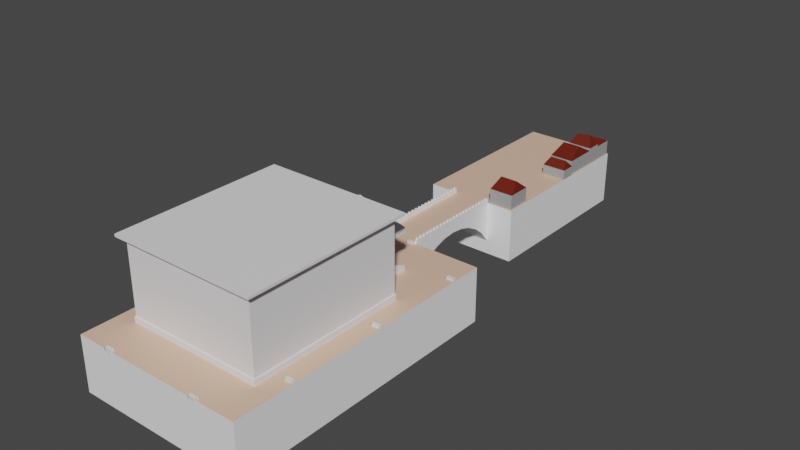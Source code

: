 # Source: library.blend  (saved by Blender 3.5.10; exported with 4.5.12 LTS)
import bpy
from mathutils import Matrix  # noqa: F401  (used for matrix-valued properties, if any)

bpy.ops.wm.read_factory_settings(use_empty=True)
scene = bpy.context.scene
scene.name = 'Scene'

# ---- collections
col_library = bpy.data.collections.new('Library'); scene.collection.children.link(col_library)
col_library_wall = bpy.data.collections.new('Library Wall'); col_library.children.link(col_library_wall)
col_bridge = bpy.data.collections.new('Bridge'); scene.collection.children.link(col_bridge)
col_plaza = bpy.data.collections.new('Plaza'); scene.collection.children.link(col_plaza)

# ---- materials (node trees are filled in below, after node groups)
mat_library_building = bpy.data.materials.new('Library Building')
mat_library_building.use_transparent_shadow = False
mat_plaze_sides = bpy.data.materials.new('Plaze Sides')
mat_plaze_sides.use_transparent_shadow = False
mat_default_ground = bpy.data.materials.new('Default Ground')
mat_default_ground.use_transparent_shadow = False
mat_library_wall = bpy.data.materials.new('Library Wall')
mat_library_wall.use_transparent_shadow = False
mat_bridge = bpy.data.materials.new('Bridge')
mat_bridge.use_transparent_shadow = False
mat_house_base = bpy.data.materials.new('House Base')
mat_house_base.use_transparent_shadow = False
mat_house_roof = bpy.data.materials.new('House Roof')
mat_house_roof.use_transparent_shadow = False

# ---- node groups
ng_set_faceid_uvs = bpy.data.node_groups.new('Set FaceID UVs', 'GeometryNodeTree')
_s = ng_set_faceid_uvs.interface.new_socket(name='Geometry', in_out='OUTPUT', socket_type='NodeSocketGeometry')
_s = ng_set_faceid_uvs.interface.new_socket(name='Geometry', in_out='INPUT', socket_type='NodeSocketGeometry')
_s = ng_set_faceid_uvs.interface.new_socket(name='Face ID', in_out='INPUT', socket_type='NodeSocketInt')
_s.min_value = 0
_s.max_value = 15
_s = ng_set_faceid_uvs.interface.new_socket(name='Selection', in_out='INPUT', socket_type='NodeSocketBool')
_s.default_value = True
_s.hide_value = True
_s.hide_in_modifier = True
ng_set_faceid_uvs.is_modifier = True
_N = ng_set_faceid_uvs.nodes; _L = ng_set_faceid_uvs.links
n0 = _N.new('NodeGroupOutput'); n0.name = 'Group Output'; n0.location = (240, 23)
n1 = _N.new('ShaderNodeCombineXYZ'); n1.name = 'Combine XYZ'; n1.location = (-103, -113)
n2 = _N.new('ShaderNodeMath'); n2.name = 'Math.004'; n2.location = (-285, -151)
n2.hide = True
n2.operation = 'DIVIDE'
n3 = _N.new('ShaderNodeMath'); n3.name = 'Math.003'; n3.location = (-286, -197)
n3.hide = True
n3.operation = 'DIVIDE'
n3.use_clamp = True
n4 = _N.new('ShaderNodeMath'); n4.name = 'Math.002'; n4.location = (-499, -188)
n4.hide = True
n4.operation = 'FLOOR'
n5 = _N.new('ShaderNodeMath'); n5.name = 'Math'; n5.location = (-660, -188)
n5.hide = True
n5.operation = 'DIVIDE'
n6 = _N.new('NodeGroupInput'); n6.name = 'Group Input.001'; n6.location = (-909, -92)
n7 = _N.new('ShaderNodeMath'); n7.name = 'Math.001'; n7.location = (-661, -142)
n7.hide = True
n7.operation = 'MODULO'
n8 = _N.new('FunctionNodeInputInt'); n8.name = 'Integer.001'; n8.location = (-907, -208)
n8.integer = 4
n8.outputs[0].default_value = 0
n9 = _N.new('ShaderNodeMath'); n9.name = 'Math.005'; n9.location = (-496, -235)
n9.hide = True
n9.operation = 'SUBTRACT'
n9.inputs[1].default_value = 1.0
n10 = _N.new('NodeGroupInput'); n10.name = 'Group Input'; n10.location = (-112, 24)
n11 = _N.new('GeometryNodeStoreNamedAttribute'); n11.name = 'Store Named Attribute'; n11.location = (72, 25)
n11.data_type = 'FLOAT2'
n11.domain = 'CORNER'
n11.inputs[2].default_value = 'FaceID'
_L.new(n11.outputs[0], n0.inputs[0])
_L.new(n10.outputs[0], n11.inputs[0])
_L.new(n5.outputs[0], n4.inputs[0])
_L.new(n4.outputs[0], n3.inputs[0])
_L.new(n7.outputs[0], n2.inputs[0])
_L.new(n9.outputs[0], n2.inputs[1])
_L.new(n9.outputs[0], n3.inputs[1])
_L.new(n1.outputs[0], n11.inputs[3])
_L.new(n8.outputs[0], n5.inputs[1])
_L.new(n8.outputs[0], n7.inputs[1])
_L.new(n8.outputs[0], n9.inputs[0])
_L.new(n6.outputs[1], n5.inputs[0])
_L.new(n6.outputs[1], n7.inputs[0])
_L.new(n2.outputs[0], n1.inputs[0])
_L.new(n3.outputs[0], n1.inputs[1])
_L.new(n10.outputs[2], n11.inputs[1])
n0.is_active_output = True
ng_set_faceid_uvs___single_face = bpy.data.node_groups.new('Set FaceID UVs - Single Face', 'GeometryNodeTree')
_s = ng_set_faceid_uvs___single_face.interface.new_socket(name='Geometry', in_out='OUTPUT', socket_type='NodeSocketGeometry')
_s = ng_set_faceid_uvs___single_face.interface.new_socket(name='Geometry', in_out='INPUT', socket_type='NodeSocketGeometry')
_s = ng_set_faceid_uvs___single_face.interface.new_socket(name='Face ID', in_out='INPUT', socket_type='NodeSocketInt')
_s.min_value = 0
_s.max_value = 15
_s = ng_set_faceid_uvs___single_face.interface.new_socket(name='Face Index', in_out='INPUT', socket_type='NodeSocketInt')
ng_set_faceid_uvs___single_face.is_modifier = True
_N = ng_set_faceid_uvs___single_face.nodes; _L = ng_set_faceid_uvs___single_face.links
n0 = _N.new('GeometryNodeInputIndex'); n0.name = 'Index.001'; n0.location = (-639, -550)
n1 = _N.new('NodeGroupInput'); n1.name = 'Group Input.002'; n1.location = (-639, -430)
n2 = _N.new('GeometryNodeFaceOfCorner'); n2.name = 'Face of Corner.001'; n2.location = (-423, -539)
n2.hide = True
n3 = _N.new('FunctionNodeCompare'); n3.name = 'Compare.001'; n3.location = (-258, -501)
n3.hide = True
n3.operation = 'EQUAL'
n3.data_type = 'INT'
n3.inputs[6].default_value = (0.0, 0.0, 0.0, 0.0)
n3.inputs[7].default_value = (0.0, 0.0, 0.0, 0.0)
n4 = _N.new('GeometryNodeGroup'); n4.name = 'Group'; n4.location = (-80, -380)
n4.node_tree = ng_set_faceid_uvs
n5 = _N.new('NodeGroupOutput'); n5.name = 'Group Output'; n5.location = (108, -381)
_L.new(n0.outputs[0], n2.inputs[0])
_L.new(n1.outputs[0], n4.inputs[0])
_L.new(n3.outputs[0], n4.inputs[2])
_L.new(n1.outputs[1], n4.inputs[1])
_L.new(n1.outputs[2], n3.inputs[2])
_L.new(n2.outputs[0], n3.inputs[3])
_L.new(n4.outputs[0], n5.inputs[0])
n5.is_active_output = True
ng_div_modulo_001 = bpy.data.node_groups.new('Div Modulo.001', 'GeometryNodeTree')
_s = ng_div_modulo_001.interface.new_socket(name='Divide', in_out='OUTPUT', socket_type='NodeSocketInt')
_s = ng_div_modulo_001.interface.new_socket(name='Modulo', in_out='OUTPUT', socket_type='NodeSocketInt')
_s = ng_div_modulo_001.interface.new_socket(name='A', in_out='INPUT', socket_type='NodeSocketInt')
_s = ng_div_modulo_001.interface.new_socket(name='B', in_out='INPUT', socket_type='NodeSocketInt')
_N = ng_div_modulo_001.nodes; _L = ng_div_modulo_001.links
n0 = _N.new('ShaderNodeMath'); n0.name = 'Math.006'; n0.location = (-103, 56)
n0.hide = True
n0.operation = 'DIVIDE'
n1 = _N.new('ShaderNodeMath'); n1.name = 'Math.001'; n1.location = (-102, 13)
n1.hide = True
n1.operation = 'MODULO'
n2 = _N.new('NodeGroupOutput'); n2.name = 'Group Output'; n2.location = (64, 66)
n3 = _N.new('NodeGroupInput'); n3.name = 'Group Input'; n3.location = (-283, 73)
_L.new(n3.outputs[0], n0.inputs[0])
_L.new(n3.outputs[0], n1.inputs[0])
_L.new(n3.outputs[1], n0.inputs[1])
_L.new(n3.outputs[1], n1.inputs[1])
_L.new(n0.outputs[0], n2.inputs[0])
_L.new(n1.outputs[0], n2.inputs[1])
n2.is_active_output = True
ng_set_faceid_uvs_002 = bpy.data.node_groups.new('Set FaceID UVs.002', 'GeometryNodeTree')
_s = ng_set_faceid_uvs_002.interface.new_socket(name='Geometry', in_out='OUTPUT', socket_type='NodeSocketGeometry')
_s = ng_set_faceid_uvs_002.interface.new_socket(name='Geometry', in_out='INPUT', socket_type='NodeSocketGeometry')
_s = ng_set_faceid_uvs_002.interface.new_socket(name='Face ID', in_out='INPUT', socket_type='NodeSocketInt')
_s.min_value = 0
_s.max_value = 15
_s = ng_set_faceid_uvs_002.interface.new_socket(name='Selection', in_out='INPUT', socket_type='NodeSocketBool')
_s.default_value = True
_s.hide_value = True
_s.hide_in_modifier = True
ng_set_faceid_uvs_002.is_modifier = True
_N = ng_set_faceid_uvs_002.nodes; _L = ng_set_faceid_uvs_002.links
n0 = _N.new('NodeGroupOutput'); n0.name = 'Group Output'; n0.location = (240, 23)
n1 = _N.new('ShaderNodeCombineXYZ'); n1.name = 'Combine XYZ'; n1.location = (-103, -113)
n2 = _N.new('ShaderNodeMath'); n2.name = 'Math.004'; n2.location = (-285, -151)
n2.hide = True
n2.operation = 'DIVIDE'
n3 = _N.new('ShaderNodeMath'); n3.name = 'Math.003'; n3.location = (-286, -197)
n3.hide = True
n3.operation = 'DIVIDE'
n3.use_clamp = True
n4 = _N.new('ShaderNodeMath'); n4.name = 'Math.002'; n4.location = (-499, -188)
n4.hide = True
n4.operation = 'FLOOR'
n5 = _N.new('ShaderNodeMath'); n5.name = 'Math'; n5.location = (-660, -188)
n5.hide = True
n5.operation = 'DIVIDE'
n6 = _N.new('NodeGroupInput'); n6.name = 'Group Input.001'; n6.location = (-909, -92)
n7 = _N.new('ShaderNodeMath'); n7.name = 'Math.001'; n7.location = (-661, -142)
n7.hide = True
n7.operation = 'MODULO'
n8 = _N.new('FunctionNodeInputInt'); n8.name = 'Integer.001'; n8.location = (-907, -208)
n8.integer = 4
n8.outputs[0].default_value = 0
n9 = _N.new('ShaderNodeMath'); n9.name = 'Math.005'; n9.location = (-496, -235)
n9.hide = True
n9.operation = 'SUBTRACT'
n9.inputs[1].default_value = 1.0
n10 = _N.new('NodeGroupInput'); n10.name = 'Group Input'; n10.location = (-112, 24)
n11 = _N.new('GeometryNodeStoreNamedAttribute'); n11.name = 'Store Named Attribute'; n11.location = (72, 25)
n11.data_type = 'FLOAT2'
n11.domain = 'CORNER'
n11.inputs[2].default_value = 'FaceID'
_L.new(n11.outputs[0], n0.inputs[0])
_L.new(n10.outputs[0], n11.inputs[0])
_L.new(n5.outputs[0], n4.inputs[0])
_L.new(n4.outputs[0], n3.inputs[0])
_L.new(n7.outputs[0], n2.inputs[0])
_L.new(n9.outputs[0], n2.inputs[1])
_L.new(n9.outputs[0], n3.inputs[1])
_L.new(n1.outputs[0], n11.inputs[3])
_L.new(n8.outputs[0], n5.inputs[1])
_L.new(n8.outputs[0], n7.inputs[1])
_L.new(n8.outputs[0], n9.inputs[0])
_L.new(n6.outputs[1], n5.inputs[0])
_L.new(n6.outputs[1], n7.inputs[0])
_L.new(n2.outputs[0], n1.inputs[0])
_L.new(n3.outputs[0], n1.inputs[1])
_L.new(n10.outputs[2], n11.inputs[1])
n0.is_active_output = True
ng_stairs = bpy.data.node_groups.new('Stairs', 'GeometryNodeTree')
_s = ng_stairs.interface.new_socket(name='Geometry', in_out='OUTPUT', socket_type='NodeSocketGeometry')
_s = ng_stairs.interface.new_socket(name='Geometry', in_out='INPUT', socket_type='NodeSocketGeometry')
_s = ng_stairs.interface.new_socket(name='Steps', in_out='INPUT', socket_type='NodeSocketInt')
_s.default_value = 3
_s.min_value = 1
_s = ng_stairs.interface.new_socket(name='Step Height', in_out='INPUT', socket_type='NodeSocketFloat')
_s.default_value = 0.1
_s.min_value = 0.0
_s = ng_stairs.interface.new_socket(name='Step Depth', in_out='INPUT', socket_type='NodeSocketFloat')
_s.default_value = 0.3
_s.min_value = 0.0
_s = ng_stairs.interface.new_socket(name='Width', in_out='INPUT', socket_type='NodeSocketFloat')
_s.default_value = 2.0
_s.min_value = 0.0
_s = ng_stairs.interface.new_socket(name='Platform Depth', in_out='INPUT', socket_type='NodeSocketFloat')
_s.default_value = 2.0
_s.min_value = 0.0
_s = ng_stairs.interface.new_socket(name='Face ID - Base', in_out='INPUT', socket_type='NodeSocketInt')
_s.min_value = 0
_s.max_value = 15
_s = ng_stairs.interface.new_socket(name='Face ID - Even Steps', in_out='INPUT', socket_type='NodeSocketInt')
_s.default_value = 1
_s.min_value = 0
_s.max_value = 15
_s = ng_stairs.interface.new_socket(name='Face ID - Odd Steps', in_out='INPUT', socket_type='NodeSocketInt')
_s.default_value = 2
_s.min_value = 0
_s.max_value = 15
ng_stairs.is_modifier = True
_N = ng_stairs.nodes; _L = ng_stairs.links
n0 = _N.new('ShaderNodeMath'); n0.name = 'Math'; n0.location = (-1506, 18)
n0.hide = True
n0.operation = 'MULTIPLY_ADD'
n0.inputs[1].default_value = 2.0
n0.inputs[2].default_value = 2.0
n1 = _N.new('GeometryNodeInputIndex'); n1.name = 'Index'; n1.location = (-1298, 73)
n1.hide = True
n2 = _N.new('GeometryNodeMeshCylinder'); n2.name = 'Cylinder'; n2.location = (-1082, 336)
n3 = _N.new('GeometryNodeGroup'); n3.name = 'Group'; n3.location = (-1117, 43)
n3.hide = True
n3.node_tree = ng_div_modulo_001
n4 = _N.new('GeometryNodeSwitch'); n4.name = 'Switch'; n4.location = (-213, 77)
n4.hide = True
n4.input_type = 'FLOAT'
n4.inputs[1].default_value = -0.5
n4.inputs[2].default_value = 0.5
n5 = _N.new('ShaderNodeMath'); n5.name = 'Math.006'; n5.location = (-228, -72)
n5.hide = True
n5.operation = 'FLOOR'
n5.inputs[1].default_value = 2.0
n6 = _N.new('GeometryNodeInputNamedAttribute'); n6.name = 'Named Attribute.001'; n6.location = (-574, 89)
n6.hide = True
n6.data_type = 'INT'
n6.inputs[0].default_value = 'side'
n7 = _N.new('GeometryNodeStoreNamedAttribute'); n7.name = 'Store Named Attribute.001'; n7.location = (-865, 334)
n7.data_type = 'INT'
n7.inputs[2].default_value = 'side'
n8 = _N.new('ShaderNodeCombineXYZ'); n8.name = 'Combine XYZ'; n8.location = (135, 23)
n8.hide = True
n9 = _N.new('ShaderNodeMath'); n9.name = 'Math.004'; n9.location = (-392, -71)
n9.hide = True
n9.operation = 'DIVIDE'
n9.inputs[1].default_value = 2.0
n10 = _N.new('ShaderNodeMath'); n10.name = 'Math.005'; n10.location = (-55, -91)
n10.hide = True
n10.operation = 'MULTIPLY'
n11 = _N.new('GeometryNodeInputNamedAttribute'); n11.name = 'Named Attribute'; n11.location = (-574, -70)
n11.hide = True
n11.data_type = 'INT'
n11.inputs[0].default_value = 'i'
n12 = _N.new('NodeGroupInput'); n12.name = 'Group Input'; n12.location = (-1708, 58)
n13 = _N.new('FunctionNodeBooleanMath'); n13.name = 'Boolean Math.001'; n13.location = (-76, -271)
n13.hide = True
n13.operation = 'NOT'
n14 = _N.new('FunctionNodeCompare'); n14.name = 'Compare.004'; n14.location = (-381, -311)
n14.hide = True
n14.operation = 'EQUAL'
n14.data_type = 'INT'
n14.inputs[6].default_value = (0.0, 0.0, 0.0, 0.0)
n14.inputs[7].default_value = (0.0, 0.0, 0.0, 0.0)
n15 = _N.new('FunctionNodeBooleanMath'); n15.name = 'Boolean Math'; n15.location = (-235, -267)
n15.hide = True
n15.operation = 'OR'
n16 = _N.new('GeometryNodeInputNamedAttribute'); n16.name = 'Named Attribute.004'; n16.location = (-564, -261)
n16.hide = True
n16.data_type = 'INT'
n16.inputs[0].default_value = 'i'
n17 = _N.new('ShaderNodeMath'); n17.name = 'Math.009'; n17.location = (-556, -315)
n17.hide = True
n17.operation = 'SUBTRACT'
n17.inputs[1].default_value = 1.0
n18 = _N.new('ShaderNodeMath'); n18.name = 'Math.001'; n18.location = (-1065, -594)
n18.hide = True
n18.operation = 'MODULO'
n18.inputs[1].default_value = 2.0
n19 = _N.new('FunctionNodeCompare'); n19.name = 'Compare.001'; n19.location = (-889, -595)
n19.hide = True
n19.operation = 'EQUAL'
n19.data_type = 'INT'
n19.inputs[3].default_value = 1
n19.inputs[6].default_value = (0.0, 0.0, 0.0, 0.0)
n19.inputs[7].default_value = (0.0, 0.0, 0.0, 0.0)
n20 = _N.new('ShaderNodeMath'); n20.name = 'Math.007'; n20.location = (-719, -623)
n20.hide = True
n20.operation = 'MULTIPLY'
n21 = _N.new('NodeGroupInput'); n21.name = 'Group Input.003'; n21.location = (-888, -649)
n21.hide = True
n22 = _N.new('GeometryNodeSwitch'); n22.name = 'Switch.001'; n22.location = (-517, -561)
n22.hide = True
n22.input_type = 'FLOAT'
n22.inputs[1].default_value = 0.0
n23 = _N.new('GeometryNodeInputNamedAttribute'); n23.name = 'Named Attribute.003'; n23.location = (-508, -641)
n23.hide = True
n23.data_type = 'INT'
n23.inputs[0].default_value = 'side'
n24 = _N.new('FunctionNodeCompare'); n24.name = 'Compare.002'; n24.location = (-1064, -535)
n24.hide = True
n24.data_type = 'INT'
n24.inputs[3].default_value = 1
n24.inputs[6].default_value = (0.0, 0.0, 0.0, 0.0)
n24.inputs[7].default_value = (0.0, 0.0, 0.0, 0.0)
n25 = _N.new('GeometryNodeInputNamedAttribute'); n25.name = 'Named Attribute.002'; n25.location = (-1254, -561)
n25.hide = True
n25.data_type = 'INT'
n25.inputs[0].default_value = 'i'
n26 = _N.new('ShaderNodeMath'); n26.name = 'Math.002'; n26.location = (-483, -456)
n26.hide = True
n26.operation = 'MINIMUM'
n26.inputs[1].default_value = 1.0
n27 = _N.new('ShaderNodeMath'); n27.name = 'Math.003'; n27.location = (-318, -407)
n27.hide = True
n27.operation = 'MULTIPLY_ADD'
n28 = _N.new('GeometryNodeAccumulateField'); n28.name = 'Accumulate Field'; n28.location = (-330, -601)
n28.hide = True
n29 = _N.new('ShaderNodeMath'); n29.name = 'Math.008'; n29.location = (-87, -416)
n29.hide = True
n29.operation = 'SUBTRACT'
n30 = _N.new('ShaderNodeCombineXYZ'); n30.name = 'Combine XYZ.001'; n30.location = (106, -400)
n30.hide = True
n31 = _N.new('FunctionNodeCompare'); n31.name = 'Compare.003'; n31.location = (-380, -239)
n31.hide = True
n31.operation = 'EQUAL'
n31.data_type = 'INT'
n31.inputs[6].default_value = (0.0, 0.0, 0.0, 0.0)
n31.inputs[7].default_value = (0.0, 0.0, 0.0, 0.0)
n32 = _N.new('NodeGroupInput'); n32.name = 'Group Input.002'; n32.location = (-219, -128)
n32.hide = True
n33 = _N.new('GeometryNodeSetPosition'); n33.name = 'Set Position.001'; n33.location = (380, 173)
n34 = _N.new('FunctionNodeFloatToInt'); n34.name = 'Float to Integer'; n34.location = (-1305, 22)
n34.hide = True
n34.rounding_mode = 'FLOOR'
n35 = _N.new('GeometryNodeStoreNamedAttribute'); n35.name = 'Store Named Attribute'; n35.location = (-665, 321)
n35.data_type = 'INT'
n35.inputs[2].default_value = 'i'
n36 = _N.new('ShaderNodeMath'); n36.name = 'Math.012'; n36.location = (1183, -380)
n36.hide = True
n36.operation = 'MODULO'
n36.inputs[1].default_value = 2.0
n37 = _N.new('FunctionNodeCompare'); n37.name = 'Compare.006'; n37.location = (1183, -314)
n37.hide = True
n37.data_type = 'INT'
n37.inputs[3].default_value = 2
n37.inputs[6].default_value = (0.0, 0.0, 0.0, 0.0)
n37.inputs[7].default_value = (0.0, 0.0, 0.0, 0.0)
n38 = _N.new('FunctionNodeCompare'); n38.name = 'Compare.007'; n38.location = (1360, -375)
n38.hide = True
n38.operation = 'EQUAL'
n38.data_type = 'INT'
n38.inputs[3].default_value = 1
n38.inputs[6].default_value = (0.0, 0.0, 0.0, 0.0)
n38.inputs[7].default_value = (0.0, 0.0, 0.0, 0.0)
n39 = _N.new('FunctionNodeBooleanMath'); n39.name = 'Boolean Math.002'; n39.location = (1546, -317)
n39.hide = True
n40 = _N.new('GeometryNodeAttributeDomainSize'); n40.name = 'Domain Size'; n40.location = (1190, -270)
n40.hide = True
n41 = _N.new('ShaderNodeMath'); n41.name = 'Math.013'; n41.location = (1362, -272)
n41.hide = True
n41.operation = 'SUBTRACT'
n41.inputs[1].default_value = 1.0
n42 = _N.new('NodeReroute'); n42.name = 'Reroute'; n42.location = (1148, -229)
n42.width = 16
n42.socket_idname = 'NodeSocketInt'
n43 = _N.new('FunctionNodeCompare'); n43.name = 'Compare.008'; n43.location = (1537, -231)
n43.hide = True
n43.operation = 'LESS_THAN'
n43.data_type = 'INT'
n43.inputs[6].default_value = (0.0, 0.0, 0.0, 0.0)
n43.inputs[7].default_value = (0.0, 0.0, 0.0, 0.0)
n44 = _N.new('ShaderNodeMath'); n44.name = 'Math.010'; n44.location = (1183, -463)
n44.hide = True
n44.operation = 'DIVIDE'
n44.inputs[1].default_value = 2.0
n45 = _N.new('ShaderNodeMath'); n45.name = 'Math.011'; n45.location = (1350, -472)
n45.hide = True
n45.operation = 'MODULO'
n45.inputs[1].default_value = 2.0
n46 = _N.new('FunctionNodeFloatToInt'); n46.name = 'Float to Integer.003'; n46.location = (1537, -480)
n46.hide = True
n46.rounding_mode = 'FLOOR'
n47 = _N.new('GeometryNodeRemoveAttribute'); n47.name = 'Remove Named Attribute'; n47.location = (4409, -69)
n47.inputs[1].default_value = 'side'
n48 = _N.new('GeometryNodeRemoveAttribute'); n48.name = 'Remove Named Attribute.001'; n48.location = (4613, -69)
n48.inputs[1].default_value = 'i'
n49 = _N.new('NodeGroupOutput'); n49.name = 'Group Output'; n49.location = (4809, -68)
n50 = _N.new('FunctionNodeBooleanMath'); n50.name = 'Boolean Math.003'; n50.location = (1732, -290)
n50.hide = True
n51 = _N.new('GeometryNodeInputIndex'); n51.name = 'Index.003'; n51.location = (714, -334)
n51.hide = True
n52 = _N.new('GeometryNodeInputIndex'); n52.name = 'Index.004'; n52.location = (714, -334)
n52.hide = True
n53 = _N.new('GeometryNodeFaceOfCorner'); n53.name = 'Face of Corner'; n53.location = (880, -334)
n53.hide = True
n54 = _N.new('GeometryNodeSetPosition'); n54.name = 'Set Position.002'; n54.location = (725, -65)
n55 = _N.new('ShaderNodeVectorMath'); n55.name = 'Vector Math'; n55.location = (-45, 46)
n55.hide = True
n55.operation = 'MULTIPLY'
n56 = _N.new('NodeGroupInput'); n56.name = 'Group Input.001'; n56.location = (-414, -11)
n56.hide = True
n57 = _N.new('FunctionNodeCompare'); n57.name = 'Compare'; n57.location = (-389, 83)
n57.hide = True
n57.operation = 'EQUAL'
n57.data_type = 'INT'
n57.inputs[6].default_value = (0.0, 0.0, 0.0, 0.0)
n57.inputs[7].default_value = (0.0, 0.0, 0.0, 0.0)
n58 = _N.new('GeometryNodeGroup'); n58.name = 'Group.001'; n58.location = (2205, -74)
n58.node_tree = ng_set_faceid_uvs_002
n58.inputs[2].default_value = True
n59 = _N.new('NodeGroupInput'); n59.name = 'Group Input.004'; n59.location = (-679, -409)
n59.hide = True
n60 = _N.new('GeometryNodeGroup'); n60.name = 'Group.002'; n60.location = (2435, -129)
n60.node_tree = ng_set_faceid_uvs_002
n61 = _N.new('GeometryNodeGroup'); n61.name = 'Group.003'; n61.location = (2688, -268)
n61.node_tree = ng_set_faceid_uvs_002
n62 = _N.new('NodeGroupInput'); n62.name = 'Group Input.005'; n62.location = (1967, -207)
n62.hide = True
n63 = _N.new('FunctionNodeBooleanMath'); n63.name = 'Boolean Math.004'; n63.location = (2172, -331)
n63.hide = True
n64 = _N.new('FunctionNodeBooleanMath'); n64.name = 'Boolean Math.006'; n64.location = (1965, -439)
n64.hide = True
n64.operation = 'NOT'
n65 = _N.new('FunctionNodeBooleanMath'); n65.name = 'Boolean Math.005'; n65.location = (2166, -379)
n65.hide = True
n66 = _N.new('FunctionNodeCompare'); n66.name = 'Compare.005'; n66.location = (1740, -397)
n66.hide = True
n66.operation = 'EQUAL'
n66.data_type = 'INT'
n66.inputs[6].default_value = (0.0, 0.0, 0.0, 0.0)
n66.inputs[7].default_value = (0.0, 0.0, 0.0, 0.0)
_L.new(n12.outputs[1], n0.inputs[0])
_L.new(n0.outputs[0], n34.inputs[0])
_L.new(n34.outputs[0], n2.inputs[0])
_L.new(n57.outputs[0], n4.inputs[0])
_L.new(n7.outputs[0], n35.inputs[0])
_L.new(n26.outputs[0], n27.inputs[0])
_L.new(n11.outputs[0], n9.inputs[0])
_L.new(n5.outputs[0], n10.inputs[0])
_L.new(n1.outputs[0], n3.inputs[0])
_L.new(n34.outputs[0], n3.inputs[1])
_L.new(n3.outputs[1], n35.inputs[3])
_L.new(n2.outputs[0], n7.inputs[0])
_L.new(n3.outputs[0], n7.inputs[3])
_L.new(n56.outputs[4], n55.inputs[1])
_L.new(n6.outputs[0], n57.inputs[2])
_L.new(n32.outputs[2], n10.inputs[1])
_L.new(n9.outputs[0], n5.inputs[0])
_L.new(n10.outputs[0], n8.inputs[2])
_L.new(n4.outputs[0], n55.inputs[0])
_L.new(n55.outputs[0], n8.inputs[0])
_L.new(n35.outputs[0], n33.inputs[0])
_L.new(n8.outputs[0], n33.inputs[2])
_L.new(n23.outputs[0], n28.inputs[1])
_L.new(n25.outputs[0], n18.inputs[0])
_L.new(n18.outputs[0], n19.inputs[0])
_L.new(n18.outputs[0], n19.inputs[2])
_L.new(n19.outputs[0], n20.inputs[0])
_L.new(n21.outputs[3], n20.inputs[1])
_L.new(n25.outputs[0], n24.inputs[2])
_L.new(n20.outputs[0], n22.inputs[2])
_L.new(n22.outputs[0], n28.inputs[0])
_L.new(n24.outputs[0], n22.inputs[0])
_L.new(n33.outputs[0], n54.inputs[0])
_L.new(n30.outputs[0], n54.inputs[3])
_L.new(n27.outputs[0], n29.inputs[0])
_L.new(n28.outputs[0], n29.inputs[1])
_L.new(n29.outputs[0], n30.inputs[1])
_L.new(n16.outputs[0], n31.inputs[2])
_L.new(n31.outputs[0], n15.inputs[0])
_L.new(n16.outputs[0], n14.inputs[2])
_L.new(n14.outputs[0], n15.inputs[1])
_L.new(n15.outputs[0], n13.inputs[0])
_L.new(n13.outputs[0], n54.inputs[1])
_L.new(n17.outputs[0], n14.inputs[3])
_L.new(n59.outputs[1], n26.inputs[0])
_L.new(n59.outputs[3], n27.inputs[1])
_L.new(n59.outputs[5], n27.inputs[2])
_L.new(n34.outputs[0], n17.inputs[0])
_L.new(n36.outputs[0], n38.inputs[0])
_L.new(n36.outputs[0], n38.inputs[2])
_L.new(n37.outputs[0], n39.inputs[0])
_L.new(n38.outputs[0], n39.inputs[1])
_L.new(n44.outputs[0], n45.inputs[0])
_L.new(n45.outputs[0], n46.inputs[0])
_L.new(n48.outputs[0], n49.inputs[0])
_L.new(n40.outputs[2], n41.inputs[0])
_L.new(n41.outputs[0], n43.inputs[1])
_L.new(n41.outputs[0], n43.inputs[3])
_L.new(n42.outputs[0], n43.inputs[2])
_L.new(n39.outputs[0], n50.inputs[1])
_L.new(n43.outputs[0], n50.inputs[0])
_L.new(n54.outputs[0], n40.inputs[0])
_L.new(n47.outputs[0], n48.inputs[0])
_L.new(n61.outputs[0], n47.inputs[0])
_L.new(n46.outputs[0], n66.inputs[2])
_L.new(n58.outputs[0], n60.inputs[0])
_L.new(n60.outputs[0], n61.inputs[0])
_L.new(n50.outputs[0], n63.inputs[0])
_L.new(n66.outputs[0], n63.inputs[1])
_L.new(n50.outputs[0], n65.inputs[0])
_L.new(n66.outputs[0], n64.inputs[0])
_L.new(n64.outputs[0], n65.inputs[1])
_L.new(n63.outputs[0], n60.inputs[2])
_L.new(n65.outputs[0], n61.inputs[2])
_L.new(n51.outputs[0], n53.inputs[0])
_L.new(n53.outputs[0], n42.inputs[0])
_L.new(n53.outputs[0], n37.inputs[2])
_L.new(n53.outputs[0], n36.inputs[0])
_L.new(n53.outputs[0], n44.inputs[0])
_L.new(n54.outputs[0], n58.inputs[0])
_L.new(n62.outputs[6], n58.inputs[1])
_L.new(n62.outputs[7], n60.inputs[1])
_L.new(n62.outputs[8], n61.inputs[1])
n49.is_active_output = True
ng_set_material = bpy.data.node_groups.new('Set Material', 'GeometryNodeTree')
_s = ng_set_material.interface.new_socket(name='Geometry', in_out='OUTPUT', socket_type='NodeSocketGeometry')
_s = ng_set_material.interface.new_socket(name='Geometry', in_out='INPUT', socket_type='NodeSocketGeometry')
_s = ng_set_material.interface.new_socket(name='Material', in_out='INPUT', socket_type='NodeSocketMaterial')
ng_set_material.is_modifier = True
_N = ng_set_material.nodes; _L = ng_set_material.links
n0 = _N.new('GeometryNodeSetMaterial'); n0.name = 'Set Material'; n0.location = (-117, -15)
n1 = _N.new('NodeGroupOutput'); n1.name = 'Group Output'; n1.location = (70, -9)
n2 = _N.new('NodeGroupInput'); n2.name = 'Group Input'; n2.location = (-367, -23)
_L.new(n0.outputs[0], n1.inputs[0])
_L.new(n2.outputs[0], n0.inputs[0])
_L.new(n2.outputs[1], n0.inputs[2])
n1.is_active_output = True
ng_wall_pillar = bpy.data.node_groups.new('Wall Pillar', 'GeometryNodeTree')
_s = ng_wall_pillar.interface.new_socket(name='Geometry', in_out='OUTPUT', socket_type='NodeSocketGeometry')
_s = ng_wall_pillar.interface.new_socket(name='Width', in_out='INPUT', socket_type='NodeSocketFloat')
_s.default_value = 1.0
_s.min_value = 0.0
_s = ng_wall_pillar.interface.new_socket(name='Height', in_out='INPUT', socket_type='NodeSocketFloat')
_s.default_value = 1.0
_s.min_value = 0.0
_s = ng_wall_pillar.interface.new_socket(name='Face ID', in_out='INPUT', socket_type='NodeSocketInt')
_s.min_value = 0
_s.max_value = 15
_s = ng_wall_pillar.interface.new_socket(name='Top Width', in_out='INPUT', socket_type='NodeSocketFloat')
_s.default_value = 1.1
_s.min_value = 1.0
_s = ng_wall_pillar.interface.new_socket(name='Top Height', in_out='INPUT', socket_type='NodeSocketFloat')
_s = ng_wall_pillar.interface.new_socket(name='Top Face ID', in_out='INPUT', socket_type='NodeSocketInt')
_s.min_value = 0
_s.max_value = 15
ng_wall_pillar.is_modifier = True
_N = ng_wall_pillar.nodes; _L = ng_wall_pillar.links
n0 = _N.new('GeometryNodeMeshGrid'); n0.name = 'Grid'; n0.location = (-1933, -378)
n0.inputs[2].default_value = 2
n0.inputs[3].default_value = 2
n1 = _N.new('GeometryNodeExtrudeMesh'); n1.name = 'Extrude Mesh'; n1.location = (-1729, -393)
n2 = _N.new('GeometryNodeJoinGeometry'); n2.name = 'Join Geometry'; n2.location = (-221, -365)
n3 = _N.new('GeometryNodeExtrudeMesh'); n3.name = 'Extrude Mesh.001'; n3.location = (-1230, -13)
n3.hide = True
n3.inputs[3].default_value = 0.0
n4 = _N.new('GeometryNodeScaleElements'); n4.name = 'Scale Elements'; n4.location = (-1008, 216)
n5 = _N.new('GeometryNodeExtrudeMesh'); n5.name = 'Extrude Mesh.002'; n5.location = (-733, 125)
n6 = _N.new('NodeGroupInput'); n6.name = 'Group Input.001'; n6.location = (-1233, -59)
n7 = _N.new('GeometryNodeSeparateGeometry'); n7.name = 'Separate Geometry'; n7.location = (-1496, -309)
n7.domain = 'FACE'
n8 = _N.new('NodeGroupInput'); n8.name = 'Group Input'; n8.location = (-2199, -571)
n9 = _N.new('GeometryNodeMergeByDistance'); n9.name = 'Merge by Distance'; n9.location = (-32, -389)
n9.hide = True
n10 = _N.new('NodeGroupOutput'); n10.name = 'Group Output'; n10.location = (151, -359)
n11 = _N.new('GeometryNodeGroup'); n11.name = 'Group'; n11.location = (-499, -32)
n11.node_tree = ng_set_faceid_uvs
n11.inputs[2].default_value = True
n12 = _N.new('GeometryNodeGroup'); n12.name = 'Group.001'; n12.location = (-479, -350)
n12.node_tree = ng_set_faceid_uvs
n12.inputs[2].default_value = True
_L.new(n0.outputs[0], n1.inputs[0])
_L.new(n8.outputs[0], n0.inputs[0])
_L.new(n8.outputs[0], n0.inputs[1])
_L.new(n8.outputs[1], n1.inputs[3])
_L.new(n1.outputs[0], n7.inputs[0])
_L.new(n1.outputs[1], n7.inputs[1])
_L.new(n7.outputs[0], n3.inputs[0])
_L.new(n3.outputs[0], n4.inputs[0])
_L.new(n4.outputs[0], n5.inputs[0])
_L.new(n3.outputs[1], n5.inputs[1])
_L.new(n11.outputs[0], n2.inputs[0])
_L.new(n3.outputs[1], n4.inputs[1])
_L.new(n6.outputs[4], n5.inputs[3])
_L.new(n6.outputs[3], n4.inputs[2])
_L.new(n5.outputs[0], n11.inputs[0])
_L.new(n6.outputs[5], n11.inputs[1])
_L.new(n7.outputs[1], n12.inputs[0])
_L.new(n12.outputs[0], n2.inputs[0])
_L.new(n2.outputs[0], n9.inputs[0])
_L.new(n9.outputs[0], n10.inputs[0])
_L.new(n6.outputs[2], n12.inputs[1])
n10.is_active_output = True
ng_calculate_wall_points = bpy.data.node_groups.new('Calculate Wall Points', 'GeometryNodeTree')
_s = ng_calculate_wall_points.interface.new_socket(name='Geometry', in_out='OUTPUT', socket_type='NodeSocketGeometry')
_s = ng_calculate_wall_points.interface.new_socket(name='P1', in_out='OUTPUT', socket_type='NodeSocketVector')
_s = ng_calculate_wall_points.interface.new_socket(name='P2', in_out='OUTPUT', socket_type='NodeSocketVector')
_s = ng_calculate_wall_points.interface.new_socket(name='Spawn Points', in_out='OUTPUT', socket_type='NodeSocketGeometry')
_s = ng_calculate_wall_points.interface.new_socket(name='Curve', in_out='INPUT', socket_type='NodeSocketGeometry')
_s = ng_calculate_wall_points.interface.new_socket(name='Width', in_out='INPUT', socket_type='NodeSocketFloat')
_s.default_value = 0.5
_s.min_value = -1e+04
_s.max_value = 1e+04
_s = ng_calculate_wall_points.interface.new_socket(name='Centering', in_out='INPUT', socket_type='NodeSocketFloat')
_s.default_value = 0.5
_s.min_value = -1e+04
_s.max_value = 1e+04
ng_calculate_wall_points.is_modifier = True
_N = ng_calculate_wall_points.nodes; _L = ng_calculate_wall_points.links
n0 = _N.new('GeometryNodeInputIndex'); n0.name = 'Index.002'; n0.location = (-2453, -117)
n0.hide = True
n1 = _N.new('ShaderNodeMath'); n1.name = 'Math.002'; n1.location = (-2283, -123)
n1.hide = True
n1.inputs[1].default_value = 1.0
n2 = _N.new('ShaderNodeVectorMath'); n2.name = 'Vector Math.001'; n2.location = (-1594, -122)
n2.hide = True
n2.operation = 'NORMALIZE'
n3 = _N.new('FunctionNodeFloatToInt'); n3.name = 'Float to Integer.002'; n3.location = (-2126, -116)
n3.hide = True
n3.rounding_mode = 'FLOOR'
n4 = _N.new('GeometryNodeFieldAtIndex'); n4.name = 'Evaluate at Index'; n4.location = (-1934, -121)
n4.hide = True
n4.data_type = 'FLOAT_VECTOR'
n5 = _N.new('ShaderNodeVectorMath'); n5.name = 'Vector Math'; n5.location = (-1766, -122)
n5.hide = True
n5.operation = 'SUBTRACT'
n6 = _N.new('GeometryNodeInputPosition'); n6.name = 'Position.001'; n6.location = (-2108, -169)
n6.hide = True
n7 = _N.new('GeometryNodeInputPosition'); n7.name = 'Position.002'; n7.location = (-1927, -177)
n7.hide = True
n8 = _N.new('GeometryNodeCurveEndpointSelection'); n8.name = 'Endpoint Selection.001'; n8.location = (-1593, -80)
n8.hide = True
n8.inputs[0].default_value = 0
n9 = _N.new('GeometryNodeSwitch'); n9.name = 'Switch.001'; n9.location = (-1424, -125)
n9.hide = True
n9.input_type = 'VECTOR'
n10 = _N.new('GeometryNodeInputTangent'); n10.name = 'Curve Tangent.001'; n10.location = (-1598, -161)
n10.hide = True
n11 = _N.new('ShaderNodeVectorMath'); n11.name = 'Vector Math.002'; n11.location = (-1220, -161)
n11.hide = True
n11.operation = 'DOT_PRODUCT'
n12 = _N.new('ShaderNodeMath'); n12.name = 'Math.001'; n12.location = (-1032, -162)
n12.hide = True
n12.operation = 'DIVIDE'
n12.inputs[0].default_value = 1.0
n13 = _N.new('ShaderNodeMath'); n13.name = 'Math.007'; n13.location = (-774, 73)
n13.hide = True
n13.operation = 'SUBTRACT'
n13.inputs[0].default_value = 0.0
n14 = _N.new('ShaderNodeMath'); n14.name = 'Math.004'; n14.location = (-603, 96)
n14.hide = True
n14.operation = 'MULTIPLY'
n15 = _N.new('NodeGroupInput'); n15.name = 'Group Input.002'; n15.location = (-944, -365)
n15.hide = True
n16 = _N.new('ShaderNodeMath'); n16.name = 'Math.009'; n16.location = (-768, -401)
n16.hide = True
n16.operation = 'SUBTRACT'
n16.inputs[0].default_value = 1.0
n17 = _N.new('ShaderNodeMath'); n17.name = 'Math.008'; n17.location = (-600, -369)
n17.hide = True
n17.operation = 'MULTIPLY'
n18 = _N.new('NodeGroupInput'); n18.name = 'Group Input.001'; n18.location = (-965, 102)
n18.hide = True
n19 = _N.new('GeometryNodeInputNormal'); n19.name = 'Normal.001'; n19.location = (-379, 149)
n19.hide = True
n19.legacy_corner_normals = True
n20 = _N.new('ShaderNodeMath'); n20.name = 'Math.003'; n20.location = (-381, 93)
n20.hide = True
n20.operation = 'MULTIPLY'
n21 = _N.new('GeometryNodeInputPosition'); n21.name = 'Position.003'; n21.location = (-380, 49)
n21.hide = True
n22 = _N.new('ShaderNodeMath'); n22.name = 'Math.006'; n22.location = (-391, -366)
n22.hide = True
n22.operation = 'MULTIPLY'
n23 = _N.new('GeometryNodeInputNormal'); n23.name = 'Normal.002'; n23.location = (-391, -321)
n23.hide = True
n23.legacy_corner_normals = True
n24 = _N.new('GeometryNodeInputPosition'); n24.name = 'Position.004'; n24.location = (-383, -413)
n24.hide = True
n25 = _N.new('ShaderNodeVectorMath'); n25.name = 'Vector Math.004'; n25.location = (-152, -367)
n25.hide = True
n25.operation = 'MULTIPLY_ADD'
n26 = _N.new('ShaderNodeVectorMath'); n26.name = 'Vector Math.003'; n26.location = (-143, 88)
n26.hide = True
n26.operation = 'MULTIPLY_ADD'
n27 = _N.new('ShaderNodeVectorMath'); n27.name = 'Vector Math.005'; n27.location = (26, -130)
n27.hide = True
n27.operation = 'SUBTRACT'
n28 = _N.new('ShaderNodeVectorMath'); n28.name = 'Vector Math.006'; n28.location = (191, -153)
n28.hide = True
n28.operation = 'MULTIPLY_ADD'
n28.inputs[1].default_value = (0.5, 0.5, 0.5)
n29 = _N.new('NodeReroute'); n29.name = 'Reroute'; n29.location = (-1213, -544)
n29.width = 16
n29.socket_idname = 'NodeSocketVector'
n30 = _N.new('GeometryNodeSetPosition'); n30.name = 'Set Position.001'; n30.location = (433, -467)
n30.hide = True
n31 = _N.new('GeometryNodeCaptureAttribute'); n31.name = 'Capture Attribute'; n31.location = (245, -533)
n31.hide = True
n31.capture_items.clear()
n32 = _N.new('NodeGroupInput'); n32.name = 'Group Input.003'; n32.location = (52, -491)
n32.hide = True
n33 = _N.new('NodeGroupOutput'); n33.name = 'Group Output'; n33.location = (1109, -177)
n34 = _N.new('GeometryNodeCaptureAttribute'); n34.name = 'Capture Attribute.003'; n34.location = (849, -182)
n34.hide = True
n34.capture_items.clear()
n35 = _N.new('GeometryNodeCaptureAttribute'); n35.name = 'Capture Attribute.002'; n35.location = (632, -233)
n35.hide = True
n35.capture_items.clear()
n36 = _N.new('NodeGroupInput'); n36.name = 'Group Input.004'; n36.location = (427, -213)
n36.hide = True
n37 = _N.new('GeometryNodeStoreNamedAttribute'); n37.name = 'Store Named Attribute'; n37.location = (824, -354)
n37.data_type = 'FLOAT_VECTOR'
n37.inputs[2].default_value = 'forward'
n38 = _N.new('GeometryNodeResampleCurve'); n38.name = 'Resample Curve'; n38.location = (627, -453)
n38.hide = True
n38.keep_last_segment = False
_L.new(n26.outputs[0], n34.inputs[1])
_L.new(n12.outputs[0], n22.inputs[0])
_L.new(n13.outputs[0], n14.inputs[1])
_L.new(n23.outputs[0], n25.inputs[0])
_L.new(n14.outputs[0], n20.inputs[0])
_L.new(n4.outputs[0], n5.inputs[0])
_L.new(n25.outputs[0], n35.inputs[1])
_L.new(n35.outputs[0], n34.inputs[0])
_L.new(n3.outputs[0], n4.inputs[1])
_L.new(n21.outputs[0], n26.inputs[2])
_L.new(n24.outputs[0], n25.inputs[2])
_L.new(n19.outputs[0], n26.inputs[0])
_L.new(n5.outputs[0], n2.inputs[0])
_L.new(n17.outputs[0], n22.inputs[1])
_L.new(n6.outputs[0], n4.inputs[0])
_L.new(n7.outputs[0], n5.inputs[1])
_L.new(n12.outputs[0], n20.inputs[1])
_L.new(n16.outputs[0], n17.inputs[1])
_L.new(n20.outputs[0], n26.inputs[1])
_L.new(n0.outputs[0], n1.inputs[0])
_L.new(n22.outputs[0], n25.inputs[1])
_L.new(n1.outputs[0], n3.inputs[0])
_L.new(n18.outputs[2], n13.inputs[1])
_L.new(n18.outputs[1], n14.inputs[0])
_L.new(n15.outputs[1], n17.inputs[0])
_L.new(n15.outputs[2], n16.inputs[1])
_L.new(n34.outputs[0], n33.inputs[0])
_L.new(n34.outputs[1], n33.inputs[1])
_L.new(n35.outputs[1], n33.inputs[2])
_L.new(n8.outputs[0], n9.inputs[0])
_L.new(n10.outputs[0], n9.inputs[2])
_L.new(n2.outputs[0], n9.inputs[1])
_L.new(n9.outputs[0], n11.inputs[0])
_L.new(n11.outputs[1], n12.inputs[1])
_L.new(n10.outputs[0], n11.inputs[1])
_L.new(n27.outputs[0], n28.inputs[0])
_L.new(n28.outputs[0], n30.inputs[2])
_L.new(n30.outputs[0], n38.inputs[0])
_L.new(n37.outputs[0], n33.inputs[3])
_L.new(n32.outputs[0], n31.inputs[0])
_L.new(n29.outputs[0], n31.inputs[1])
_L.new(n38.outputs[0], n37.inputs[0])
_L.new(n31.outputs[1], n37.inputs[3])
_L.new(n26.outputs[0], n27.inputs[0])
_L.new(n25.outputs[0], n27.inputs[1])
_L.new(n25.outputs[0], n28.inputs[2])
_L.new(n31.outputs[0], n30.inputs[0])
_L.new(n36.outputs[0], n35.inputs[0])
_L.new(n9.outputs[0], n29.inputs[0])
n33.is_active_output = True
ng_wall = bpy.data.node_groups.new('Wall', 'GeometryNodeTree')
_s = ng_wall.interface.new_socket(name='Geometry', in_out='OUTPUT', socket_type='NodeSocketGeometry')
_s = ng_wall.interface.new_socket(name='Geometry', in_out='INPUT', socket_type='NodeSocketGeometry')
_s = ng_wall.interface.new_socket(name='Wall Curve', in_out='INPUT', socket_type='NodeSocketObject')
_s = ng_wall.interface.new_socket(name='Width', in_out='INPUT', socket_type='NodeSocketFloat')
_s.default_value = 1.0
_s.min_value = 0.0
_s.max_value = 1e+04
_s = ng_wall.interface.new_socket(name='Centering', in_out='INPUT', socket_type='NodeSocketFloat')
_s.min_value = 0.0
_s.max_value = 1.0
_s = ng_wall.interface.new_socket(name='Height', in_out='INPUT', socket_type='NodeSocketFloat')
_s.default_value = 1.0
_s.min_value = 0.0
_s = ng_wall.interface.new_socket(name='Wall Face ID', in_out='INPUT', socket_type='NodeSocketInt')
_s.min_value = 0
_s.max_value = 15
ng_wall.is_modifier = True
_N = ng_wall.nodes; _L = ng_wall.links
n0 = _N.new('NodeFrame'); n0.name = 'Frame'; n0.location = (-1900, 228)
n0.label = 'Create Wall'
n0.width = 1587
n1 = _N.new('NodeFrame'); n1.name = 'Frame.001'; n1.location = (-1524, -558)
n1.label = 'Spawn pillars'
n1.width = 1219
n2 = _N.new('NodeReroute'); n2.name = 'Reroute'; n2.location = (-2034, 132)
n2.width = 16
n2.socket_idname = 'NodeSocketGeometry'
n3 = _N.new('GeometryNodeSetPosition'); n3.name = 'Set Position.002'; n3.location = (845, -275)
n3.hide = True
n4 = _N.new('FunctionNodeBooleanMath'); n4.name = 'Boolean Math.001'; n4.location = (682, -251)
n4.hide = True
n4.operation = 'NOT'
n5 = _N.new('ShaderNodeMath'); n5.name = 'Math'; n5.location = (205, -165)
n5.hide = True
n5.operation = 'MODULO'
n5.inputs[1].default_value = 2.0
n6 = _N.new('FunctionNodeCompare'); n6.name = 'Compare'; n6.location = (368, -162)
n6.hide = True
n6.operation = 'LESS_THAN'
n6.data_type = 'INT'
n6.inputs[3].default_value = 1
n6.inputs[6].default_value = (0.0, 0.0, 0.0, 0.0)
n6.inputs[7].default_value = (0.0, 0.0, 0.0, 0.0)
n7 = _N.new('GeometryNodeInputIndex'); n7.name = 'Index'; n7.location = (29, -158)
n7.hide = True
n8 = _N.new('GeometryNodeSetPosition'); n8.name = 'Set Position'; n8.location = (680, -196)
n8.hide = True
n9 = _N.new('GeometryNodeExtrudeMesh'); n9.name = 'Extrude Mesh'; n9.location = (1086, -386)
n9.hide = True
n9.inputs[4].default_value = False
n10 = _N.new('GeometryNodeSetShadeSmooth'); n10.name = 'Set Shade Smooth'; n10.location = (1252, -388)
n10.hide = True
n10.inputs[2].default_value = False
n11 = _N.new('GeometryNodeCurvePrimitiveLine'); n11.name = 'Curve Line.001'; n11.location = (197, -113)
n11.hide = True
n11.inputs[1].default_value = (0.0, 0.0, 0.0)
n12 = _N.new('GeometryNodeCurveToMesh'); n12.name = 'Curve to Mesh.001'; n12.location = (369, -29)
n13 = _N.new('GeometryNodeInstanceOnPoints'); n13.name = 'Instance on Points'; n13.location = (874, -73)
n13.hide = True
n14 = _N.new('GeometryNodeObjectInfo'); n14.name = 'Object Info'; n14.location = (-2416, -617)
n14.hide = True
n15 = _N.new('NodeGroupInput'); n15.name = 'Group Input'; n15.location = (-2602, -656)
n15.hide = True
n16 = _N.new('GeometryNodeGroup'); n16.name = 'Group'; n16.location = (-2241, -532)
n16.node_tree = ng_calculate_wall_points
n17 = _N.new('GeometryNodeCaptureAttribute'); n17.name = 'Capture Attribute'; n17.location = (207, -42)
n17.hide = True
n17.capture_items.clear()
n18 = _N.new('GeometryNodeRealizeInstances'); n18.name = 'Realize Instances'; n18.location = (1050, -29)
n19 = _N.new('NodeGroupInput'); n19.name = 'Group Input.001'; n19.location = (662, -100)
n19.hide = True
n20 = _N.new('FunctionNodeAlignEulerToVector'); n20.name = 'Align Euler to Vector'; n20.location = (684, -200)
n20.hide = True
n21 = _N.new('GeometryNodeInputNamedAttribute'); n21.name = 'Named Attribute'; n21.location = (29, -85)
n21.data_type = 'FLOAT_VECTOR'
n21.inputs[0].default_value = 'forward'
n22 = _N.new('GeometryNodeGroup'); n22.name = 'Group.001'; n22.location = (1418, -313)
n22.node_tree = ng_set_faceid_uvs
n22.inputs[2].default_value = True
n23 = _N.new('NodeGroupInput'); n23.name = 'Group Input.002'; n23.location = (916, -406)
n23.hide = True
n24 = _N.new('GeometryNodeJoinGeometry'); n24.name = 'Join Geometry'; n24.location = (-208, -352)
n24.width = 134
n25 = _N.new('NodeGroupOutput'); n25.name = 'Group Output'; n25.location = (51, -348)
n26 = _N.new('GeometryNodeInputNamedAttribute'); n26.name = 'Named Attribute.001'; n26.location = (344, -29)
n26.inputs[0].default_value = 'radius'
n27 = _N.new('GeometryNodeSwitch'); n27.name = 'Switch'; n27.location = (344, -29)
n27.input_type = 'FLOAT'
n27.inputs[1].default_value = 1.0
n3.parent = n0
n4.parent = n0
n5.parent = n0
n6.parent = n0
n7.parent = n0
n8.parent = n0
n9.parent = n0
n10.parent = n0
n11.parent = n0
n12.parent = n0
n13.parent = n1
n17.parent = n1
n18.parent = n1
n19.parent = n1
n20.parent = n1
n21.parent = n1
n22.parent = n0
n23.parent = n0
n26.parent = n0
n27.parent = n0
_L.new(n11.outputs[0], n12.inputs[1])
_L.new(n7.outputs[0], n5.inputs[0])
_L.new(n5.outputs[0], n6.inputs[2])
_L.new(n12.outputs[0], n8.inputs[0])
_L.new(n8.outputs[0], n3.inputs[0])
_L.new(n15.outputs[2], n16.inputs[1])
_L.new(n15.outputs[3], n16.inputs[2])
_L.new(n2.outputs[0], n12.inputs[0])
_L.new(n16.outputs[1], n8.inputs[2])
_L.new(n16.outputs[2], n3.inputs[2])
_L.new(n4.outputs[0], n3.inputs[1])
_L.new(n15.outputs[1], n14.inputs[0])
_L.new(n14.outputs[4], n16.inputs[0])
_L.new(n3.outputs[0], n9.inputs[0])
_L.new(n6.outputs[0], n4.inputs[0])
_L.new(n6.outputs[0], n8.inputs[1])
_L.new(n9.outputs[0], n10.inputs[0])
_L.new(n23.outputs[4], n9.inputs[3])
_L.new(n22.outputs[0], n24.inputs[0])
_L.new(n17.outputs[0], n13.inputs[0])
_L.new(n16.outputs[3], n17.inputs[0])
_L.new(n21.outputs[0], n17.inputs[1])
_L.new(n17.outputs[1], n20.inputs[2])
_L.new(n20.outputs[0], n13.inputs[5])
_L.new(n18.outputs[0], n24.inputs[0])
_L.new(n16.outputs[0], n2.inputs[0])
_L.new(n13.outputs[0], n18.inputs[0])
_L.new(n19.outputs[0], n13.inputs[2])
_L.new(n10.outputs[0], n22.inputs[0])
_L.new(n23.outputs[5], n22.inputs[1])
_L.new(n24.outputs[0], n25.inputs[0])
_L.new(n26.outputs[1], n27.inputs[0])
_L.new(n26.outputs[0], n27.inputs[2])
_L.new(n27.outputs[0], n12.inputs[2])
n25.is_active_output = True
ng_convert_to_bounding_box = bpy.data.node_groups.new('Convert To Bounding Box', 'GeometryNodeTree')
_s = ng_convert_to_bounding_box.interface.new_socket(name='Geometry', in_out='OUTPUT', socket_type='NodeSocketGeometry')
_s = ng_convert_to_bounding_box.interface.new_socket(name='Geometry', in_out='INPUT', socket_type='NodeSocketGeometry')
ng_convert_to_bounding_box.is_modifier = True
_N = ng_convert_to_bounding_box.nodes; _L = ng_convert_to_bounding_box.links
n0 = _N.new('NodeGroupOutput'); n0.name = 'Group Output'; n0.location = (200, 0)
n1 = _N.new('NodeGroupInput'); n1.name = 'Group Input'; n1.location = (-340, 0)
n2 = _N.new('GeometryNodeBoundBox'); n2.name = 'Bounding Box'; n2.location = (-84, 47)
_L.new(n1.outputs[0], n2.inputs[0])
_L.new(n2.outputs[0], n0.inputs[0])
n0.is_active_output = True
ng_wall_bounding_box = bpy.data.node_groups.new('Wall Bounding Box', 'GeometryNodeTree')
_s = ng_wall_bounding_box.interface.new_socket(name='Geometry', in_out='OUTPUT', socket_type='NodeSocketGeometry')
_s = ng_wall_bounding_box.interface.new_socket(name='Geometry', in_out='INPUT', socket_type='NodeSocketGeometry')
_s = ng_wall_bounding_box.interface.new_socket(name='Wall Curve', in_out='INPUT', socket_type='NodeSocketObject')
_s = ng_wall_bounding_box.interface.new_socket(name='Width', in_out='INPUT', socket_type='NodeSocketFloat')
_s.default_value = 1.0
_s.min_value = 0.0
_s.max_value = 1e+04
_s = ng_wall_bounding_box.interface.new_socket(name='Centering', in_out='INPUT', socket_type='NodeSocketFloat')
_s.default_value = 0.5
_s.min_value = 0.0
_s.max_value = 1.0
_s = ng_wall_bounding_box.interface.new_socket(name='Height', in_out='INPUT', socket_type='NodeSocketFloat')
_s.default_value = 1.0
_s.min_value = 0.0
ng_wall_bounding_box.is_modifier = True
_N = ng_wall_bounding_box.nodes; _L = ng_wall_bounding_box.links
n0 = _N.new('NodeFrame'); n0.name = 'Frame'; n0.location = (-1894, 210)
n0.label = 'Wall Bounding Box'
n0.width = 1521
n1 = _N.new('NodeFrame'); n1.name = 'Frame.001'; n1.location = (-1772, -548)
n1.label = 'Spawn pillars'
n1.width = 1219
n2 = _N.new('NodeFrame'); n2.name = 'Frame.002'; n2.location = (-2644, 229)
n2.label = 'Calculate Wall Data'
n2.width = 558
n3 = _N.new('GeometryNodeJoinGeometry'); n3.name = 'Join Geometry'; n3.location = (-208, -352)
n3.width = 134
n4 = _N.new('FunctionNodeCompare'); n4.name = 'Compare.006'; n4.location = (416, -344)
n4.hide = True
n4.operation = 'EQUAL'
n4.data_type = 'INT'
n4.inputs[3].default_value = 1
n4.inputs[6].default_value = (0.0, 0.0, 0.0, 0.0)
n4.inputs[7].default_value = (0.0, 0.0, 0.0, 0.0)
n5 = _N.new('FunctionNodeCompare'); n5.name = 'Compare.008'; n5.location = (414, -395)
n5.hide = True
n5.operation = 'EQUAL'
n5.data_type = 'INT'
n5.inputs[3].default_value = 2
n5.inputs[6].default_value = (0.0, 0.0, 0.0, 0.0)
n5.inputs[7].default_value = (0.0, 0.0, 0.0, 0.0)
n6 = _N.new('FunctionNodeBooleanMath'); n6.name = 'Boolean Math.002'; n6.location = (612, -350)
n6.hide = True
n6.operation = 'OR'
n7 = _N.new('FunctionNodeBooleanMath'); n7.name = 'Boolean Math'; n7.location = (608, -400)
n7.hide = True
n7.operation = 'OR'
n8 = _N.new('ShaderNodeMath'); n8.name = 'Math.003'; n8.location = (198, -362)
n8.hide = True
n8.operation = 'MODULO'
n8.inputs[1].default_value = 4.0
n9 = _N.new('GeometryNodeInputIndex'); n9.name = 'Index.002'; n9.location = (29, -363)
n9.hide = True
n10 = _N.new('FunctionNodeCompare'); n10.name = 'Compare.007'; n10.location = (409, -494)
n10.hide = True
n10.data_type = 'INT'
n10.inputs[3].default_value = 1
n10.inputs[6].default_value = (0.0, 0.0, 0.0, 0.0)
n10.inputs[7].default_value = (0.0, 0.0, 0.0, 0.0)
n11 = _N.new('GeometryNodeSetPosition'); n11.name = 'Set Position.006'; n11.location = (836, -60)
n11.hide = True
n12 = _N.new('GeometryNodeSetPosition'); n12.name = 'Set Position.007'; n12.location = (1026, -95)
n12.hide = True
n13 = _N.new('GeometryNodeSetPosition'); n13.name = 'Set Position.008'; n13.location = (1351, -125)
n13.hide = True
n14 = _N.new('NodeReroute'); n14.name = 'Reroute.001'; n14.location = (943, -586)
n14.width = 16
n14.socket_idname = 'NodeSocketFloat'
n15 = _N.new('ShaderNodeCombineXYZ'); n15.name = 'Combine XYZ.004'; n15.location = (1178, -211)
n15.hide = True
n16 = _N.new('NodeReroute'); n16.name = 'Reroute.002'; n16.location = (94, -594)
n16.width = 16
n16.socket_idname = 'NodeSocketFloat'
n17 = _N.new('GeometryNodeCurveToMesh'); n17.name = 'Curve to Mesh'; n17.location = (611, -34)
n17.hide = True
n17.inputs[3].default_value = True
n18 = _N.new('NodeReroute'); n18.name = 'Reroute'; n18.location = (-1828, -592)
n18.width = 16
n18.socket_idname = 'NodeSocketGeometry'
n19 = _N.new('GeometryNodeSetShadeSmooth'); n19.name = 'Set Shade Smooth.002'; n19.location = (-16, -341)
n19.inputs[2].default_value = False
n20 = _N.new('NodeGroupOutput'); n20.name = 'Group Output'; n20.location = (153, -343)
n21 = _N.new('GeometryNodeInstanceOnPoints'); n21.name = 'Instance on Points'; n21.location = (875, -73)
n21.hide = True
n22 = _N.new('GeometryNodeCaptureAttribute'); n22.name = 'Capture Attribute'; n22.location = (208, -42)
n22.hide = True
n22.capture_items.clear()
n23 = _N.new('GeometryNodeRealizeInstances'); n23.name = 'Realize Instances'; n23.location = (1050, -29)
n24 = _N.new('NodeGroupInput'); n24.name = 'Group Input.001'; n24.location = (662, -100)
n24.hide = True
n25 = _N.new('FunctionNodeAlignEulerToVector'); n25.name = 'Align Euler to Vector'; n25.location = (684, -200)
n25.hide = True
n26 = _N.new('GeometryNodeInputNamedAttribute'); n26.name = 'Named Attribute'; n26.location = (29, -85)
n26.data_type = 'FLOAT_VECTOR'
n26.inputs[0].default_value = 'forward'
n27 = _N.new('GeometryNodeCurvePrimitiveCircle'); n27.name = 'Curve Circle'; n27.location = (431, -56)
n27.hide = True
n27.inputs[0].default_value = 4
n28 = _N.new('GeometryNodeObjectInfo'); n28.name = 'Object Info.002'; n28.location = (214, -114)
n28.hide = True
n29 = _N.new('NodeGroupInput'); n29.name = 'Group Input.004'; n29.location = (29, -153)
n30 = _N.new('GeometryNodeGroup'); n30.name = 'Group.004'; n30.location = (389, -29)
n30.node_tree = ng_calculate_wall_points
n31 = _N.new('FunctionNodeCompare'); n31.name = 'Compare.005'; n31.location = (420, -297)
n31.hide = True
n31.operation = 'EQUAL'
n31.data_type = 'INT'
n31.inputs[6].default_value = (0.0, 0.0, 0.0, 0.0)
n31.inputs[7].default_value = (0.0, 0.0, 0.0, 0.0)
n32 = _N.new('FunctionNodeCompare'); n32.name = 'Compare.009'; n32.location = (413, -442)
n32.hide = True
n32.operation = 'EQUAL'
n32.data_type = 'INT'
n32.inputs[3].default_value = 3
n32.inputs[6].default_value = (0.0, 0.0, 0.0, 0.0)
n32.inputs[7].default_value = (0.0, 0.0, 0.0, 0.0)
n33 = _N.new('GeometryNodeInputNamedAttribute'); n33.name = 'Named Attribute.001'; n33.location = (586, -34)
n33.inputs[0].default_value = 'radius'
n34 = _N.new('GeometryNodeSwitch'); n34.name = 'Switch'; n34.location = (586, -34)
n34.input_type = 'FLOAT'
n34.inputs[1].default_value = 1.0
n4.parent = n0
n5.parent = n0
n6.parent = n0
n7.parent = n0
n8.parent = n0
n9.parent = n0
n10.parent = n0
n11.parent = n0
n12.parent = n0
n13.parent = n0
n14.parent = n0
n15.parent = n0
n16.parent = n0
n17.parent = n0
n21.parent = n1
n22.parent = n1
n23.parent = n1
n24.parent = n1
n25.parent = n1
n26.parent = n1
n27.parent = n0
n28.parent = n2
n29.parent = n2
n30.parent = n2
n31.parent = n0
n32.parent = n0
n33.parent = n0
n34.parent = n0
_L.new(n22.outputs[0], n21.inputs[0])
_L.new(n26.outputs[0], n22.inputs[1])
_L.new(n22.outputs[1], n25.inputs[2])
_L.new(n25.outputs[0], n21.inputs[5])
_L.new(n23.outputs[0], n3.inputs[0])
_L.new(n21.outputs[0], n23.inputs[0])
_L.new(n24.outputs[0], n21.inputs[2])
_L.new(n19.outputs[0], n20.inputs[0])
_L.new(n29.outputs[2], n30.inputs[1])
_L.new(n29.outputs[3], n30.inputs[2])
_L.new(n29.outputs[1], n28.inputs[0])
_L.new(n28.outputs[4], n30.inputs[0])
_L.new(n30.outputs[0], n17.inputs[0])
_L.new(n9.outputs[0], n8.inputs[0])
_L.new(n27.outputs[0], n17.inputs[1])
_L.new(n8.outputs[0], n31.inputs[0])
_L.new(n11.outputs[0], n12.inputs[0])
_L.new(n8.outputs[0], n10.inputs[2])
_L.new(n10.outputs[0], n13.inputs[1])
_L.new(n7.outputs[0], n12.inputs[1])
_L.new(n6.outputs[0], n11.inputs[1])
_L.new(n17.outputs[0], n11.inputs[0])
_L.new(n12.outputs[0], n13.inputs[0])
_L.new(n8.outputs[0], n31.inputs[2])
_L.new(n8.outputs[0], n4.inputs[2])
_L.new(n8.outputs[0], n5.inputs[2])
_L.new(n8.outputs[0], n32.inputs[2])
_L.new(n15.outputs[0], n13.inputs[3])
_L.new(n14.outputs[0], n15.inputs[2])
_L.new(n16.outputs[0], n14.inputs[0])
_L.new(n29.outputs[4], n16.inputs[0])
_L.new(n13.outputs[0], n3.inputs[0])
_L.new(n18.outputs[0], n22.inputs[0])
_L.new(n30.outputs[3], n18.inputs[0])
_L.new(n3.outputs[0], n19.inputs[0])
_L.new(n30.outputs[1], n11.inputs[2])
_L.new(n30.outputs[2], n12.inputs[2])
_L.new(n31.outputs[0], n7.inputs[0])
_L.new(n32.outputs[0], n7.inputs[1])
_L.new(n4.outputs[0], n6.inputs[0])
_L.new(n5.outputs[0], n6.inputs[1])
_L.new(n33.outputs[1], n34.inputs[0])
_L.new(n33.outputs[0], n34.inputs[2])
_L.new(n34.outputs[0], n17.inputs[2])
n20.is_active_output = True
ng_auto_smooth = bpy.data.node_groups.new('Auto Smooth', 'GeometryNodeTree')
_s = ng_auto_smooth.interface.new_socket(name='Geometry', in_out='OUTPUT', socket_type='NodeSocketGeometry')
_s = ng_auto_smooth.interface.new_socket(name='Geometry', in_out='INPUT', socket_type='NodeSocketGeometry')
_s = ng_auto_smooth.interface.new_socket(name='Angle', in_out='INPUT', socket_type='NodeSocketFloat')
_s.subtype = 'ANGLE'
_s.min_value = 0.0
_s.max_value = 3.142
ng_auto_smooth.is_modifier = True
_N = ng_auto_smooth.nodes; _L = ng_auto_smooth.links
n0 = _N.new('NodeGroupOutput'); n0.name = 'Group Output'; n0.location = (480, -100)
n1 = _N.new('NodeGroupInput'); n1.name = 'Group Input'; n1.location = (-420, -300)
n2 = _N.new('NodeGroupInput'); n2.name = 'Group Input.001'; n2.location = (-60, -100)
n3 = _N.new('GeometryNodeSetShadeSmooth'); n3.name = 'Set Shade Smooth'; n3.location = (120, -100)
n3.domain = 'EDGE'
n4 = _N.new('GeometryNodeSetShadeSmooth'); n4.name = 'Set Shade Smooth.001'; n4.location = (300, -100)
n5 = _N.new('GeometryNodeInputMeshEdgeAngle'); n5.name = 'Edge Angle'; n5.location = (-420, -220)
n6 = _N.new('GeometryNodeInputEdgeSmooth'); n6.name = 'Is Edge Smooth'; n6.location = (-60, -160)
n7 = _N.new('GeometryNodeInputShadeSmooth'); n7.name = 'Is Face Smooth'; n7.location = (-240, -340)
n8 = _N.new('FunctionNodeBooleanMath'); n8.name = 'Boolean Math'; n8.location = (-60, -220)
n9 = _N.new('FunctionNodeCompare'); n9.name = 'Compare'; n9.location = (-240, -180)
n9.operation = 'LESS_EQUAL'
_L.new(n5.outputs[0], n9.inputs[0])
_L.new(n4.outputs[0], n0.inputs[0])
_L.new(n1.outputs[1], n9.inputs[1])
_L.new(n9.outputs[0], n8.inputs[0])
_L.new(n7.outputs[0], n8.inputs[1])
_L.new(n2.outputs[0], n3.inputs[0])
_L.new(n6.outputs[0], n3.inputs[1])
_L.new(n3.outputs[0], n4.inputs[0])
_L.new(n8.outputs[0], n3.inputs[2])
n0.is_active_output = True
ng_sawtooth_geometry = bpy.data.node_groups.new('Sawtooth Geometry', 'GeometryNodeTree')
_s = ng_sawtooth_geometry.interface.new_socket(name='Geometry', in_out='OUTPUT', socket_type='NodeSocketGeometry')
_s = ng_sawtooth_geometry.interface.new_socket(name='Wall Length', in_out='INPUT', socket_type='NodeSocketFloat')
_s.default_value = 4.0
_s.min_value = 0.0
_s = ng_sawtooth_geometry.interface.new_socket(name='Wall Height', in_out='INPUT', socket_type='NodeSocketFloat')
_s.default_value = 1.0
_s.min_value = 0.0
_s = ng_sawtooth_geometry.interface.new_socket(name='Wall Width', in_out='INPUT', socket_type='NodeSocketFloat')
_s.default_value = 0.3
_s.min_value = 0.0
_s = ng_sawtooth_geometry.interface.new_socket(name='Pillar Width', in_out='INPUT', socket_type='NodeSocketFloat')
_s.default_value = 1.0
_s.min_value = 0.0
_s = ng_sawtooth_geometry.interface.new_socket(name='Pillar Height', in_out='INPUT', socket_type='NodeSocketFloat')
_s.default_value = 1.5
_s.min_value = 0.0
_s = ng_sawtooth_geometry.interface.new_socket(name='Pillar Distance', in_out='INPUT', socket_type='NodeSocketFloat')
_s.default_value = 2.0
_s.min_value = 0.0
ng_sawtooth_geometry.is_modifier = True
_N = ng_sawtooth_geometry.nodes; _L = ng_sawtooth_geometry.links
n0 = _N.new('NodeFrame'); n0.name = 'Frame'; n0.location = (-3738, -60)
n0.label = 'Number of pillars'
n0.width = 1002
n1 = _N.new('NodeFrame'); n1.name = 'Frame.001'; n1.location = (-3290, -541)
n1.label = 'Side margin'
n1.width = 873
n2 = _N.new('NodeFrame'); n2.name = 'Frame.002'; n2.location = (4021, 516)
n2.label = 'Lift Pillars'
n2.width = 1044
n3 = _N.new('NodeFrame'); n3.name = 'Frame.003'; n3.location = (1948, 530)
n3.label = 'Space out pillars'
n3.width = 2019
n4 = _N.new('NodeFrame'); n4.name = 'Frame.004'; n4.location = (1346, 518)
n4.label = 'Lift top of wall'
n4.width = 550
n5 = _N.new('NodeFrame'); n5.name = 'Frame.005'; n5.location = (451, 534)
n5.label = 'Move out end verticies to wall length'
n5.width = 809
n6 = _N.new('NodeFrame'); n6.name = 'Frame.006'; n6.location = (-596, 556)
n6.label = 'Space out vertices to wall width'
n6.width = 1002
n7 = _N.new('NodeFrame'); n7.name = 'Frame.007'; n7.location = (-2043, 578)
n7.label = 'Calculate vertex metadata'
n7.width = 1382
n8 = _N.new('NodeFrame'); n8.name = 'Frame.008'; n8.location = (5141, 522)
n8.label = 'Clean up vertex metadata'
n8.width = 778
n9 = _N.new('GeometryNodeMeshCylinder'); n9.name = 'Cylinder'; n9.location = (-2262, 486)
n9.inputs[4].default_value = 1.0
n10 = _N.new('ShaderNodeMath'); n10.name = 'Math'; n10.location = (231, -29)
n10.operation = 'SUBTRACT'
n11 = _N.new('ShaderNodeMath'); n11.name = 'Math.001'; n11.location = (243, -202)
n12 = _N.new('ShaderNodeMath'); n12.name = 'Math.002'; n12.location = (482, -74)
n12.operation = 'DIVIDE'
n13 = _N.new('ShaderNodeMath'); n13.name = 'Math.004'; n13.location = (650, -69)
n13.operation = 'FLOOR'
n14 = _N.new('ShaderNodeMath'); n14.name = 'Math.006'; n14.location = (833, -62)
n14.inputs[1].default_value = 1.0
n15 = _N.new('NodeGroupInput'); n15.name = 'Group Input'; n15.location = (29, -100)
n16 = _N.new('ShaderNodeMath'); n16.name = 'Math.011'; n16.location = (384, -129)
n16.hide = True
n16.operation = 'MULTIPLY_ADD'
n17 = _N.new('NodeGroupInput'); n17.name = 'Group Input.003'; n17.location = (29, -29)
n18 = _N.new('ShaderNodeMath'); n18.name = 'Math.012'; n18.location = (220, -114)
n18.hide = True
n19 = _N.new('ShaderNodeMath'); n19.name = 'Math.013'; n19.location = (544, -84)
n19.hide = True
n19.operation = 'SUBTRACT'
n20 = _N.new('FunctionNodeFloatToInt'); n20.name = 'Float to Integer.002'; n20.location = (-2505, 18)
n20.hide = True
n20.rounding_mode = 'FLOOR'
n21 = _N.new('GeometryNodeSetPosition'); n21.name = 'Set Position.004'; n21.location = (875, -29)
n22 = _N.new('ShaderNodeCombineXYZ'); n22.name = 'Combine XYZ.004'; n22.location = (670, -169)
n22.hide = True
n23 = _N.new('FunctionNodeCompare'); n23.name = 'Compare.003'; n23.location = (342, -210)
n23.hide = True
n23.operation = 'LESS_THAN'
n23.inputs[1].default_value = 2.0
n23.inputs[6].default_value = (0.0, 0.0, 0.0, 0.0)
n23.inputs[7].default_value = (0.0, 0.0, 0.0, 0.0)
n24 = _N.new('ShaderNodeMath'); n24.name = 'Math.025'; n24.location = (192, -208)
n24.hide = True
n24.operation = 'MODULO'
n24.inputs[1].default_value = 4.0
n25 = _N.new('ShaderNodeMath'); n25.name = 'Math.027'; n25.location = (351, -255)
n25.hide = True
n25.operation = 'SUBTRACT'
n26 = _N.new('NodeGroupInput'); n26.name = 'Group Input.008'; n26.location = (186, -263)
n26.hide = True
n27 = _N.new('GeometryNodeSwitch'); n27.name = 'Switch.005'; n27.location = (510, -226)
n27.hide = True
n27.input_type = 'FLOAT'
n27.inputs[1].default_value = 0.0
n28 = _N.new('NodeReroute'); n28.name = 'Reroute.002'; n28.location = (2424, -652)
n28.width = 16
n28.socket_idname = 'NodeSocketFloat'
n29 = _N.new('ShaderNodeMath'); n29.name = 'Math.014'; n29.location = (704, -91)
n29.hide = True
n29.operation = 'DIVIDE'
n29.inputs[1].default_value = 2.0
n30 = _N.new('ShaderNodeMath'); n30.name = 'Math.005'; n30.location = (-2671, 14)
n30.hide = True
n30.operation = 'MULTIPLY_ADD'
n30.inputs[1].default_value = 4.0
n30.inputs[2].default_value = 4.0
n31 = _N.new('GeometryNodeInputNamedAttribute'); n31.name = 'Named Attribute.011'; n31.location = (672, -106)
n31.hide = True
n31.data_type = 'BOOLEAN'
n31.inputs[0].default_value = 'top'
n32 = _N.new('GeometryNodeInputNamedAttribute'); n32.name = 'Named Attribute.010'; n32.location = (29, -210)
n32.hide = True
n32.data_type = 'INT'
n32.inputs[0].default_value = 'i'
n33 = _N.new('ShaderNodeMath'); n33.name = 'Math.015'; n33.location = (232, -558)
n33.hide = True
n33.operation = 'MODULO'
n33.inputs[1].default_value = 4.0
n34 = _N.new('GeometryNodeSwitch'); n34.name = 'Switch.002'; n34.location = (601, -553)
n34.hide = True
n34.input_type = 'FLOAT'
n34.inputs[1].default_value = 0.0
n35 = _N.new('NodeGroupInput'); n35.name = 'Group Input.004'; n35.location = (401, -570)
n35.hide = True
n36 = _N.new('FunctionNodeCompare'); n36.name = 'Compare.007'; n36.location = (397, -631)
n36.hide = True
n36.operation = 'EQUAL'
n36.data_type = 'INT'
n36.inputs[3].default_value = 3
n36.inputs[6].default_value = (0.0, 0.0, 0.0, 0.0)
n36.inputs[7].default_value = (0.0, 0.0, 0.0, 0.0)
n37 = _N.new('GeometryNodeSwitch'); n37.name = 'Switch.001'; n37.location = (604, -604)
n37.hide = True
n37.input_type = 'FLOAT'
n37.inputs[1].default_value = 0.0
n38 = _N.new('ShaderNodeMath'); n38.name = 'Math.016'; n38.location = (772, -577)
n38.hide = True
n39 = _N.new('FunctionNodeCompare'); n39.name = 'Compare.006'; n39.location = (407, -509)
n39.hide = True
n39.operation = 'EQUAL'
n39.data_type = 'INT'
n39.inputs[3].default_value = 1
n39.inputs[6].default_value = (0.0, 0.0, 0.0, 0.0)
n39.inputs[7].default_value = (0.0, 0.0, 0.0, 0.0)
n40 = _N.new('GeometryNodeInputNamedAttribute'); n40.name = 'Named Attribute.003'; n40.location = (29, -452)
n40.hide = True
n40.data_type = 'INT'
n40.inputs[0].default_value = 'i'
n41 = _N.new('GeometryNodeSwitch'); n41.name = 'Switch.004'; n41.location = (930, -576)
n41.hide = True
n41.input_type = 'FLOAT'
n42 = _N.new('FunctionNodeCompare'); n42.name = 'Compare.008'; n42.location = (770, -461)
n42.hide = True
n42.operation = 'EQUAL'
n42.data_type = 'INT'
n42.inputs[3].default_value = 3
n42.inputs[6].default_value = (0.0, 0.0, 0.0, 0.0)
n42.inputs[7].default_value = (0.0, 0.0, 0.0, 0.0)
n43 = _N.new('FunctionNodeBooleanMath'); n43.name = 'Boolean Math.009'; n43.location = (650, -388)
n43.hide = True
n43.operation = 'NOT'
n44 = _N.new('FunctionNodeBooleanMath'); n44.name = 'Boolean Math.005'; n44.location = (815, -363)
n44.hide = True
n45 = _N.new('GeometryNodeInputNamedAttribute'); n45.name = 'Named Attribute.005'; n45.location = (652, -345)
n45.hide = True
n45.data_type = 'BOOLEAN'
n45.inputs[0].default_value = 'top'
n46 = _N.new('GeometryNodeInputNamedAttribute'); n46.name = 'Named Attribute.006'; n46.location = (489, -390)
n46.hide = True
n46.data_type = 'BOOLEAN'
n46.inputs[0].default_value = 'end'
n47 = _N.new('GeometryNodeSwitch'); n47.name = 'Switch.006'; n47.location = (1120, -471)
n47.hide = True
n47.input_type = 'FLOAT'
n47.inputs[1].default_value = 0.0
n48 = _N.new('GeometryNodeAccumulateField'); n48.name = 'Accumulate Field'; n48.location = (1297, -481)
n48.hide = True
n49 = _N.new('NodeGroupInput'); n49.name = 'Group Input.005'; n49.location = (1303, -367)
n49.hide = True
n50 = _N.new('ShaderNodeMath'); n50.name = 'Math.018'; n50.location = (1498, -403)
n50.hide = True
n50.operation = 'SUBTRACT'
n51 = _N.new('ShaderNodeCombineXYZ'); n51.name = 'Combine XYZ.005'; n51.location = (1647, -420)
n51.hide = True
n52 = _N.new('GeometryNodeSetPosition'); n52.name = 'Set Position.005'; n52.location = (1850, -29)
n53 = _N.new('GeometryNodeInputNamedAttribute'); n53.name = 'Named Attribute.004'; n53.location = (1118, -523)
n53.hide = True
n53.data_type = 'INT'
n53.inputs[0].default_value = 'side'
n54 = _N.new('GeometryNodeSetPosition'); n54.name = 'Set Position.006'; n54.location = (381, -29)
n55 = _N.new('GeometryNodeInputNamedAttribute'); n55.name = 'Named Attribute.007'; n55.location = (193, -116)
n55.hide = True
n55.data_type = 'BOOLEAN'
n55.inputs[0].default_value = 'top'
n56 = _N.new('ShaderNodeCombineXYZ'); n56.name = 'Combine XYZ.002'; n56.location = (199, -160)
n56.hide = True
n57 = _N.new('NodeGroupInput'); n57.name = 'Group Input.006'; n57.location = (29, -185)
n57.hide = True
n58 = _N.new('FunctionNodeBooleanMath'); n58.name = 'Boolean Math.001'; n58.location = (382, -127)
n58.hide = True
n58.operation = 'OR'
n59 = _N.new('GeometryNodeSetPosition'); n59.name = 'Set Position.001'; n59.location = (640, -29)
n60 = _N.new('FunctionNodeCompare'); n60.name = 'Compare'; n60.location = (219, -92)
n60.hide = True
n60.operation = 'EQUAL'
n60.data_type = 'INT'
n60.inputs[1].default_value = 4.0
n60.inputs[3].default_value = 1
n60.inputs[6].default_value = (0.0, 0.0, 0.0, 0.0)
n60.inputs[7].default_value = (0.0, 0.0, 0.0, 0.0)
n61 = _N.new('NodeGroupInput'); n61.name = 'Group Input.002'; n61.location = (229, -284)
n61.hide = True
n62 = _N.new('ShaderNodeCombineXYZ'); n62.name = 'Combine XYZ.001'; n62.location = (398, -194)
n62.hide = True
n63 = _N.new('FunctionNodeCompare'); n63.name = 'Compare.002'; n63.location = (216, -163)
n63.hide = True
n63.operation = 'EQUAL'
n63.data_type = 'INT'
n63.inputs[1].default_value = 4.0
n63.inputs[3].default_value = 2
n63.inputs[6].default_value = (0.0, 0.0, 0.0, 0.0)
n63.inputs[7].default_value = (0.0, 0.0, 0.0, 0.0)
n64 = _N.new('GeometryNodeInputNamedAttribute'); n64.name = 'Named Attribute.001'; n64.location = (29, -126)
n64.hide = True
n64.data_type = 'INT'
n64.inputs[0].default_value = 'i'
n65 = _N.new('FunctionNodeCompare'); n65.name = 'Compare.004'; n65.location = (218, -123)
n65.hide = True
n65.operation = 'LESS_THAN'
n65.inputs[1].default_value = 1.0
n65.inputs[6].default_value = (0.0, 0.0, 0.0, 0.0)
n65.inputs[7].default_value = (0.0, 0.0, 0.0, 0.0)
n66 = _N.new('GeometryNodeInputNamedAttribute'); n66.name = 'Named Attribute.002'; n66.location = (29, -123)
n66.hide = True
n66.data_type = 'INT'
n66.inputs[0].default_value = 'side'
n67 = _N.new('ShaderNodeMath'); n67.name = 'Math.008'; n67.location = (216, -170)
n67.hide = True
n67.operation = 'DIVIDE'
n67.inputs[1].default_value = 2.0
n68 = _N.new('ShaderNodeMath'); n68.name = 'Math.009'; n68.location = (364, -220)
n68.hide = True
n68.operation = 'MULTIPLY'
n68.inputs[1].default_value = -1.0
n69 = _N.new('NodeGroupInput'); n69.name = 'Group Input.001'; n69.location = (32, -194)
n69.hide = True
n70 = _N.new('ShaderNodeCombineXYZ'); n70.name = 'Combine XYZ'; n70.location = (672, -127)
n70.hide = True
n71 = _N.new('GeometryNodeSwitch'); n71.name = 'Switch'; n71.location = (524, -128)
n71.hide = True
n71.input_type = 'FLOAT'
n72 = _N.new('GeometryNodeSetPosition'); n72.name = 'Set Position'; n72.location = (833, -29)
n73 = _N.new('GeometryNodeStoreNamedAttribute'); n73.name = 'Store Named Attribute.002'; n73.location = (818, -29)
n73.data_type = 'BOOLEAN'
n73.inputs[2].default_value = 'top'
n74 = _N.new('GeometryNodeStoreNamedAttribute'); n74.name = 'Store Named Attribute.004'; n74.location = (1019, -31)
n74.data_type = 'BOOLEAN'
n74.inputs[2].default_value = 'end'
n75 = _N.new('GeometryNodeStoreNamedAttribute'); n75.name = 'Store Named Attribute.003'; n75.location = (1213, -36)
n75.data_type = 'INT'
n75.inputs[2].default_value = 'side'
n76 = _N.new('GeometryNodeStoreNamedAttribute'); n76.name = 'Store Named Attribute.001'; n76.location = (645, -29)
n76.data_type = 'INT'
n76.inputs[2].default_value = 'i'
n77 = _N.new('FunctionNodeFloatToInt'); n77.name = 'Float to Integer'; n77.location = (426, -293)
n77.hide = True
n77.rounding_mode = 'FLOOR'
n78 = _N.new('ShaderNodeMath'); n78.name = 'Math.007'; n78.location = (264, -294)
n78.hide = True
n78.operation = 'MODULO'
n78.inputs[2].default_value = 4.0
n79 = _N.new('FunctionNodeCompare'); n79.name = 'Compare.012'; n79.location = (637, -275)
n79.hide = True
n79.data_type = 'INT'
n79.inputs[3].default_value = 1
n79.inputs[6].default_value = (0.0, 0.0, 0.0, 0.0)
n79.inputs[7].default_value = (0.0, 0.0, 0.0, 0.0)
n80 = _N.new('FunctionNodeCompare'); n80.name = 'Compare.013'; n80.location = (636, -336)
n80.hide = True
n80.operation = 'EQUAL'
n80.data_type = 'INT'
n80.inputs[3].default_value = 2
n80.inputs[6].default_value = (0.0, 0.0, 0.0, 0.0)
n80.inputs[7].default_value = (0.0, 0.0, 0.0, 0.0)
n81 = _N.new('FunctionNodeBooleanMath'); n81.name = 'Boolean Math.004'; n81.location = (797, -365)
n81.hide = True
n81.operation = 'OR'
n82 = _N.new('FunctionNodeCompare'); n82.name = 'Compare.014'; n82.location = (632, -392)
n82.hide = True
n82.operation = 'EQUAL'
n82.data_type = 'INT'
n82.inputs[6].default_value = (0.0, 0.0, 0.0, 0.0)
n82.inputs[7].default_value = (0.0, 0.0, 0.0, 0.0)
n83 = _N.new('ShaderNodeMath'); n83.name = 'Math.022'; n83.location = (257, -395)
n83.hide = True
n83.operation = 'SUBTRACT'
n83.inputs[1].default_value = 1.0
n83.inputs[2].default_value = 4.0
n84 = _N.new('FunctionNodeFloatToInt'); n84.name = 'Float to Integer.003'; n84.location = (423, -394)
n84.hide = True
n84.rounding_mode = 'FLOOR'
n85 = _N.new('ShaderNodeMath'); n85.name = 'Math.003'; n85.location = (905, -539)
n85.hide = True
n85.operation = 'DIVIDE'
n86 = _N.new('GeometryNodeInputIndex'); n86.name = 'Index'; n86.location = (744, -510)
n86.hide = True
n87 = _N.new('GeometryNodeInputIndex'); n87.name = 'Index.002'; n87.location = (29, -227)
n87.hide = True
n88 = _N.new('GeometryNodeRemoveAttribute'); n88.name = 'Remove Named Attribute.001'; n88.location = (212, -32)
n88.inputs[1].default_value = 'top'
n89 = _N.new('GeometryNodeRemoveAttribute'); n89.name = 'Remove Named Attribute'; n89.location = (29, -31)
n89.inputs[1].default_value = 'i'
n90 = _N.new('GeometryNodeRemoveAttribute'); n90.name = 'Remove Named Attribute.002'; n90.location = (395, -30)
n90.inputs[1].default_value = 'end'
n91 = _N.new('GeometryNodeRemoveAttribute'); n91.name = 'Remove Named Attribute.003'; n91.location = (579, -29)
n91.inputs[1].default_value = 'side'
n92 = _N.new('NodeGroupOutput'); n92.name = 'Group Output'; n92.location = (6015, 499)
n10.parent = n0
n11.parent = n0
n12.parent = n0
n13.parent = n0
n14.parent = n0
n15.parent = n0
n16.parent = n1
n17.parent = n1
n18.parent = n1
n19.parent = n1
n21.parent = n2
n22.parent = n2
n23.parent = n2
n24.parent = n2
n25.parent = n2
n26.parent = n2
n27.parent = n2
n29.parent = n1
n31.parent = n2
n32.parent = n2
n33.parent = n3
n34.parent = n3
n35.parent = n3
n36.parent = n3
n37.parent = n3
n38.parent = n3
n39.parent = n3
n40.parent = n3
n41.parent = n3
n42.parent = n3
n43.parent = n3
n44.parent = n3
n45.parent = n3
n46.parent = n3
n47.parent = n3
n48.parent = n3
n49.parent = n3
n50.parent = n3
n51.parent = n3
n52.parent = n3
n53.parent = n3
n54.parent = n4
n55.parent = n4
n56.parent = n4
n57.parent = n4
n58.parent = n5
n59.parent = n5
n60.parent = n5
n61.parent = n5
n62.parent = n5
n63.parent = n5
n64.parent = n5
n65.parent = n6
n66.parent = n6
n67.parent = n6
n68.parent = n6
n69.parent = n6
n70.parent = n6
n71.parent = n6
n72.parent = n6
n73.parent = n7
n74.parent = n7
n75.parent = n7
n76.parent = n7
n77.parent = n7
n78.parent = n7
n79.parent = n7
n80.parent = n7
n81.parent = n7
n82.parent = n7
n83.parent = n7
n84.parent = n7
n85.parent = n7
n86.parent = n7
n87.parent = n7
n88.parent = n8
n89.parent = n8
n90.parent = n8
n91.parent = n8
_L.new(n15.outputs[0], n10.inputs[0])
_L.new(n15.outputs[3], n10.inputs[1])
_L.new(n15.outputs[3], n11.inputs[0])
_L.new(n10.outputs[0], n12.inputs[0])
_L.new(n11.outputs[0], n12.inputs[1])
_L.new(n12.outputs[0], n13.inputs[0])
_L.new(n14.outputs[0], n30.inputs[0])
_L.new(n13.outputs[0], n14.inputs[0])
_L.new(n86.outputs[0], n85.inputs[0])
_L.new(n20.outputs[0], n9.inputs[0])
_L.new(n30.outputs[0], n20.inputs[0])
_L.new(n20.outputs[0], n78.inputs[1])
_L.new(n78.outputs[0], n77.inputs[0])
_L.new(n65.outputs[0], n71.inputs[0])
_L.new(n70.outputs[0], n72.inputs[2])
_L.new(n71.outputs[0], n70.inputs[1])
_L.new(n69.outputs[2], n67.inputs[0])
_L.new(n67.outputs[0], n68.inputs[0])
_L.new(n72.outputs[0], n59.inputs[0])
_L.new(n62.outputs[0], n59.inputs[3])
_L.new(n61.outputs[0], n62.inputs[0])
_L.new(n64.outputs[0], n60.inputs[2])
_L.new(n67.outputs[0], n71.inputs[1])
_L.new(n68.outputs[0], n71.inputs[2])
_L.new(n9.outputs[0], n76.inputs[0])
_L.new(n77.outputs[0], n76.inputs[3])
_L.new(n87.outputs[0], n78.inputs[0])
_L.new(n13.outputs[0], n16.inputs[0])
_L.new(n17.outputs[3], n18.inputs[0])
_L.new(n17.outputs[5], n18.inputs[1])
_L.new(n18.outputs[0], n16.inputs[1])
_L.new(n17.outputs[3], n16.inputs[2])
_L.new(n17.outputs[0], n19.inputs[0])
_L.new(n16.outputs[0], n19.inputs[1])
_L.new(n19.outputs[0], n29.inputs[0])
_L.new(n15.outputs[5], n11.inputs[1])
_L.new(n33.outputs[0], n39.inputs[2])
_L.new(n33.outputs[0], n36.inputs[2])
_L.new(n36.outputs[0], n37.inputs[0])
_L.new(n34.outputs[0], n38.inputs[0])
_L.new(n37.outputs[0], n38.inputs[1])
_L.new(n39.outputs[0], n34.inputs[0])
_L.new(n85.outputs[0], n75.inputs[3])
_L.new(n53.outputs[0], n48.inputs[1])
_L.new(n49.outputs[0], n50.inputs[0])
_L.new(n74.outputs[0], n75.inputs[0])
_L.new(n60.outputs[0], n58.inputs[0])
_L.new(n63.outputs[0], n58.inputs[1])
_L.new(n58.outputs[0], n59.inputs[1])
_L.new(n64.outputs[0], n63.inputs[2])
_L.new(n76.outputs[0], n73.inputs[0])
_L.new(n77.outputs[0], n79.inputs[2])
_L.new(n79.outputs[0], n73.inputs[3])
_L.new(n73.outputs[0], n74.inputs[0])
_L.new(n77.outputs[0], n80.inputs[2])
_L.new(n20.outputs[0], n83.inputs[0])
_L.new(n20.outputs[0], n85.inputs[1])
_L.new(n83.outputs[0], n84.inputs[0])
_L.new(n84.outputs[0], n82.inputs[3])
_L.new(n77.outputs[0], n82.inputs[2])
_L.new(n80.outputs[0], n81.inputs[0])
_L.new(n81.outputs[0], n74.inputs[3])
_L.new(n43.outputs[0], n44.inputs[1])
_L.new(n52.outputs[0], n21.inputs[0])
_L.new(n22.outputs[0], n21.inputs[3])
_L.new(n51.outputs[0], n52.inputs[3])
_L.new(n82.outputs[0], n81.inputs[1])
_L.new(n31.outputs[0], n21.inputs[1])
_L.new(n32.outputs[0], n24.inputs[0])
_L.new(n24.outputs[0], n23.inputs[0])
_L.new(n23.outputs[0], n27.inputs[0])
_L.new(n27.outputs[0], n22.inputs[2])
_L.new(n26.outputs[4], n25.inputs[0])
_L.new(n26.outputs[1], n25.inputs[1])
_L.new(n25.outputs[0], n27.inputs[2])
_L.new(n40.outputs[0], n33.inputs[0])
_L.new(n48.outputs[0], n50.inputs[1])
_L.new(n35.outputs[3], n34.inputs[2])
_L.new(n35.outputs[5], n37.inputs[2])
_L.new(n46.outputs[0], n43.inputs[0])
_L.new(n45.outputs[0], n44.inputs[0])
_L.new(n47.outputs[0], n48.inputs[0])
_L.new(n42.outputs[0], n41.inputs[0])
_L.new(n28.outputs[0], n41.inputs[2])
_L.new(n41.outputs[0], n47.inputs[2])
_L.new(n44.outputs[0], n47.inputs[0])
_L.new(n38.outputs[0], n41.inputs[1])
_L.new(n40.outputs[0], n42.inputs[2])
_L.new(n59.outputs[0], n54.inputs[0])
_L.new(n56.outputs[0], n54.inputs[3])
_L.new(n54.outputs[0], n52.inputs[0])
_L.new(n50.outputs[0], n51.inputs[0])
_L.new(n44.outputs[0], n52.inputs[1])
_L.new(n55.outputs[0], n54.inputs[1])
_L.new(n57.outputs[1], n56.inputs[2])
_L.new(n29.outputs[0], n28.inputs[0])
_L.new(n75.outputs[0], n72.inputs[0])
_L.new(n66.outputs[0], n65.inputs[0])
_L.new(n21.outputs[0], n89.inputs[0])
_L.new(n89.outputs[0], n88.inputs[0])
_L.new(n88.outputs[0], n90.inputs[0])
_L.new(n90.outputs[0], n91.inputs[0])
_L.new(n91.outputs[0], n92.inputs[0])
n92.is_active_output = True
ng_bridge_wall = bpy.data.node_groups.new('Bridge Wall', 'GeometryNodeTree')
_s = ng_bridge_wall.interface.new_socket(name='Geometry', in_out='OUTPUT', socket_type='NodeSocketGeometry')
_s = ng_bridge_wall.interface.new_socket(name='Wall Length', in_out='INPUT', socket_type='NodeSocketFloat')
_s.default_value = 4.0
_s.min_value = 0.0
_s = ng_bridge_wall.interface.new_socket(name='Wall Height', in_out='INPUT', socket_type='NodeSocketFloat')
_s.default_value = 1.0
_s.min_value = 0.0
_s = ng_bridge_wall.interface.new_socket(name='Wall Width', in_out='INPUT', socket_type='NodeSocketFloat')
_s.default_value = 0.3
_s.min_value = 0.0
_s = ng_bridge_wall.interface.new_socket(name='Wall Face ID', in_out='INPUT', socket_type='NodeSocketInt')
_s.min_value = 0
_s.max_value = 15
_s = ng_bridge_wall.interface.new_socket(name='Pillar Height', in_out='INPUT', socket_type='NodeSocketFloat')
_s.default_value = 1.5
_s.min_value = 0.0
_s = ng_bridge_wall.interface.new_socket(name='Pillar Distance', in_out='INPUT', socket_type='NodeSocketFloat')
_s.default_value = 2.0
_s.min_value = 0.0
_s = ng_bridge_wall.interface.new_socket(name='Pillar Top Width', in_out='INPUT', socket_type='NodeSocketFloat')
_s.default_value = 1.1
_s.min_value = 0.0
_s = ng_bridge_wall.interface.new_socket(name='Pillar Top Height', in_out='INPUT', socket_type='NodeSocketFloat')
_s.default_value = 0.1
_s = ng_bridge_wall.interface.new_socket(name='Remove Bottom', in_out='INPUT', socket_type='NodeSocketBool')
_s = ng_bridge_wall.interface.new_socket(name='Remove Ends', in_out='INPUT', socket_type='NodeSocketBool')
_s = ng_bridge_wall.interface.new_socket(name='Pillar Top Face ID', in_out='INPUT', socket_type='NodeSocketInt')
_s.min_value = 0
_s.max_value = 15
ng_bridge_wall.is_modifier = True
_N = ng_bridge_wall.nodes; _L = ng_bridge_wall.links
n0 = _N.new('NodeFrame'); n0.name = 'Frame'; n0.location = (4369, 412)
n0.label = 'Calculate face metadata'
n0.width = 1440
n1 = _N.new('GeometryNodeInputIndex'); n1.name = 'Index.001'; n1.location = (6051, -90)
n2 = _N.new('ShaderNodeMath'); n2.name = 'Math.002'; n2.location = (6257, -30)
n2.operation = 'MODULO'
n2.inputs[1].default_value = 4.0
n3 = _N.new('FunctionNodeCompare'); n3.name = 'Compare.005'; n3.location = (6419, -9)
n3.operation = 'EQUAL'
n3.data_type = 'INT'
n3.inputs[3].default_value = 1
n3.inputs[6].default_value = (0.0, 0.0, 0.0, 0.0)
n3.inputs[7].default_value = (0.0, 0.0, 0.0, 0.0)
n4 = _N.new('FunctionNodeBooleanMath'); n4.name = 'Boolean Math.002'; n4.location = (6661, -99)
n5 = _N.new('FunctionNodeBooleanMath'); n5.name = 'Boolean Math.003'; n5.location = (6436, -195)
n5.operation = 'NOT'
n6 = _N.new('FunctionNodeBooleanMath'); n6.name = 'Boolean Math.004'; n6.location = (6262, -221)
n6.operation = 'OR'
n7 = _N.new('GeometryNodeInputNamedAttribute'); n7.name = 'Named Attribute'; n7.location = (6050, -184)
n7.data_type = 'BOOLEAN'
n7.inputs[0].default_value = 'bottom'
n8 = _N.new('GeometryNodeInputNamedAttribute'); n8.name = 'Named Attribute.001'; n8.location = (6058, -348)
n8.data_type = 'BOOLEAN'
n8.inputs[0].default_value = 'side'
n9 = _N.new('GeometryNodeSeparateGeometry'); n9.name = 'Separate Geometry'; n9.location = (6899, 200)
n9.domain = 'FACE'
n10 = _N.new('GeometryNodeExtrudeMesh'); n10.name = 'Extrude Mesh'; n10.location = (7131, 563)
n10.width = 127
n10.inputs[3].default_value = 0.0
n11 = _N.new('GeometryNodeJoinGeometry'); n11.name = 'Join Geometry'; n11.location = (8102, 211)
n12 = _N.new('GeometryNodeScaleElements'); n12.name = 'Scale Elements'; n12.location = (7461, 742)
n13 = _N.new('GeometryNodeExtrudeMesh'); n13.name = 'Extrude Mesh.001'; n13.location = (7662, 545)
n14 = _N.new('GeometryNodeMergeByDistance'); n14.name = 'Merge by Distance'; n14.location = (8291, 265)
n15 = _N.new('FunctionNodeBooleanMath'); n15.name = 'Boolean Math.005'; n15.location = (8099, 51)
n16 = _N.new('GeometryNodeDeleteGeometry'); n16.name = 'Delete Geometry'; n16.location = (8612, 339)
n16.domain = 'FACE'
n17 = _N.new('NodeGroupInput'); n17.name = 'Group Input.009'; n17.location = (7908, -2)
n17.hide = True
n18 = _N.new('GeometryNodeInputNamedAttribute'); n18.name = 'Named Attribute.002'; n18.location = (7903, -74)
n18.hide = True
n18.data_type = 'BOOLEAN'
n18.inputs[0].default_value = 'bottom'
n19 = _N.new('GeometryNodeGroup'); n19.name = 'Group'; n19.location = (3662, 347)
n19.node_tree = ng_sawtooth_geometry
n20 = _N.new('NodeGroupInput'); n20.name = 'Group Input.007'; n20.location = (3437, 286)
n21 = _N.new('GeometryNodeInputIndex'); n21.name = 'Index'; n21.location = (29, -330)
n22 = _N.new('GeometryNodeStoreNamedAttribute'); n22.name = 'Store Named Attribute.001'; n22.location = (857, -31)
n22.data_type = 'BOOLEAN'
n22.domain = 'FACE'
n22.inputs[2].default_value = 'bottom'
n23 = _N.new('GeometryNodeStoreNamedAttribute'); n23.name = 'Store Named Attribute'; n23.location = (1062, -29)
n23.data_type = 'BOOLEAN'
n23.domain = 'FACE'
n23.inputs[2].default_value = 'side'
n24 = _N.new('GeometryNodeStoreNamedAttribute'); n24.name = 'Store Named Attribute.002'; n24.location = (1271, -37)
n24.data_type = 'BOOLEAN'
n24.domain = 'FACE'
n24.inputs[2].default_value = 'end'
n25 = _N.new('FunctionNodeCompare'); n25.name = 'Compare.002'; n25.location = (673, -350)
n25.hide = True
n25.operation = 'EQUAL'
n25.data_type = 'INT'
n25.inputs[6].default_value = (0.0, 0.0, 0.0, 0.0)
n25.inputs[7].default_value = (0.0, 0.0, 0.0, 0.0)
n26 = _N.new('FunctionNodeBooleanMath'); n26.name = 'Boolean Math'; n26.location = (837, -322)
n26.hide = True
n26.operation = 'OR'
n27 = _N.new('FunctionNodeCompare'); n27.name = 'Compare.001'; n27.location = (674, -215)
n27.hide = True
n27.operation = 'EQUAL'
n27.data_type = 'INT'
n27.inputs[3].default_value = 1
n27.inputs[6].default_value = (0.0, 0.0, 0.0, 0.0)
n27.inputs[7].default_value = (0.0, 0.0, 0.0, 0.0)
n28 = _N.new('FunctionNodeCompare'); n28.name = 'Compare'; n28.location = (672, -303)
n28.hide = True
n28.operation = 'EQUAL'
n28.data_type = 'INT'
n28.inputs[6].default_value = (0.0, 0.0, 0.0, 0.0)
n28.inputs[7].default_value = (0.0, 0.0, 0.0, 0.0)
n29 = _N.new('FunctionNodeCompare'); n29.name = 'Compare.003'; n29.location = (671, -490)
n29.hide = True
n29.operation = 'EQUAL'
n29.data_type = 'INT'
n29.inputs[6].default_value = (0.0, 0.0, 0.0, 0.0)
n29.inputs[7].default_value = (0.0, 0.0, 0.0, 0.0)
n30 = _N.new('FunctionNodeCompare'); n30.name = 'Compare.004'; n30.location = (669, -443)
n30.hide = True
n30.operation = 'EQUAL'
n30.data_type = 'INT'
n30.inputs[3].default_value = 2
n30.inputs[6].default_value = (0.0, 0.0, 0.0, 0.0)
n30.inputs[7].default_value = (0.0, 0.0, 0.0, 0.0)
n31 = _N.new('FunctionNodeBooleanMath'); n31.name = 'Boolean Math.001'; n31.location = (837, -465)
n31.hide = True
n31.operation = 'OR'
n32 = _N.new('GeometryNodeAttributeDomainSize'); n32.name = 'Domain Size'; n32.location = (29, -407)
n33 = _N.new('ShaderNodeMath'); n33.name = 'Math'; n33.location = (217, -460)
n33.hide = True
n33.operation = 'SUBTRACT'
n33.inputs[1].default_value = 1.0
n34 = _N.new('ShaderNodeMath'); n34.name = 'Math.001'; n34.location = (217, -505)
n34.hide = True
n34.operation = 'SUBTRACT'
n34.inputs[1].default_value = 2.0
n35 = _N.new('FunctionNodeBooleanMath'); n35.name = 'Boolean Math.006'; n35.location = (8501, 31)
n36 = _N.new('GeometryNodeInputNamedAttribute'); n36.name = 'Named Attribute.003'; n36.location = (8301, -76)
n36.hide = True
n36.data_type = 'BOOLEAN'
n36.inputs[0].default_value = 'end'
n37 = _N.new('NodeGroupInput'); n37.name = 'Group Input.010'; n37.location = (8313, 0)
n37.hide = True
n38 = _N.new('GeometryNodeGroup'); n38.name = 'Group.002'; n38.location = (7882, 412)
n38.node_tree = ng_set_faceid_uvs
n38.inputs[2].default_value = True
n39 = _N.new('GeometryNodeGroup'); n39.name = 'Group.001'; n39.location = (7884, 232)
n39.node_tree = ng_set_faceid_uvs
n39.inputs[2].default_value = True
n40 = _N.new('NodeGroupInput'); n40.name = 'Group Input.008'; n40.location = (7277, 467)
n41 = _N.new('GeometryNodeDeleteGeometry'); n41.name = 'Delete Geometry.001'; n41.location = (8918, 342)
n41.domain = 'FACE'
n42 = _N.new('NodeGroupOutput'); n42.name = 'Group Output'; n42.location = (9113, 342)
n21.parent = n0
n22.parent = n0
n23.parent = n0
n24.parent = n0
n25.parent = n0
n26.parent = n0
n27.parent = n0
n28.parent = n0
n29.parent = n0
n30.parent = n0
n31.parent = n0
n32.parent = n0
n33.parent = n0
n34.parent = n0
_L.new(n20.outputs[0], n19.inputs[0])
_L.new(n20.outputs[1], n19.inputs[1])
_L.new(n20.outputs[2], n19.inputs[2])
_L.new(n20.outputs[4], n19.inputs[4])
_L.new(n20.outputs[5], n19.inputs[5])
_L.new(n19.outputs[0], n32.inputs[0])
_L.new(n32.outputs[2], n33.inputs[0])
_L.new(n32.outputs[2], n34.inputs[0])
_L.new(n21.outputs[0], n28.inputs[2])
_L.new(n34.outputs[0], n29.inputs[3])
_L.new(n33.outputs[0], n25.inputs[3])
_L.new(n21.outputs[0], n27.inputs[2])
_L.new(n21.outputs[0], n30.inputs[2])
_L.new(n21.outputs[0], n25.inputs[2])
_L.new(n21.outputs[0], n29.inputs[2])
_L.new(n28.outputs[0], n26.inputs[0])
_L.new(n25.outputs[0], n26.inputs[1])
_L.new(n26.outputs[0], n23.inputs[3])
_L.new(n27.outputs[0], n22.inputs[3])
_L.new(n30.outputs[0], n31.inputs[0])
_L.new(n29.outputs[0], n31.inputs[1])
_L.new(n31.outputs[0], n24.inputs[3])
_L.new(n19.outputs[0], n22.inputs[0])
_L.new(n22.outputs[0], n23.inputs[0])
_L.new(n23.outputs[0], n24.inputs[0])
_L.new(n24.outputs[0], n9.inputs[0])
_L.new(n1.outputs[0], n2.inputs[0])
_L.new(n2.outputs[0], n3.inputs[0])
_L.new(n2.outputs[0], n3.inputs[2])
_L.new(n3.outputs[0], n4.inputs[0])
_L.new(n5.outputs[0], n4.inputs[1])
_L.new(n6.outputs[0], n5.inputs[0])
_L.new(n7.outputs[0], n6.inputs[0])
_L.new(n4.outputs[0], n9.inputs[1])
_L.new(n8.outputs[0], n6.inputs[1])
_L.new(n9.outputs[0], n10.inputs[0])
_L.new(n39.outputs[0], n11.inputs[0])
_L.new(n10.outputs[0], n12.inputs[0])
_L.new(n10.outputs[1], n12.inputs[1])
_L.new(n38.outputs[0], n11.inputs[0])
_L.new(n12.outputs[0], n13.inputs[0])
_L.new(n10.outputs[1], n13.inputs[1])
_L.new(n11.outputs[0], n14.inputs[0])
_L.new(n20.outputs[2], n19.inputs[3])
_L.new(n40.outputs[6], n12.inputs[2])
_L.new(n40.outputs[7], n13.inputs[3])
_L.new(n14.outputs[0], n16.inputs[0])
_L.new(n15.outputs[0], n16.inputs[1])
_L.new(n17.outputs[8], n15.inputs[0])
_L.new(n18.outputs[0], n15.inputs[1])
_L.new(n36.outputs[0], n35.inputs[1])
_L.new(n16.outputs[0], n41.inputs[0])
_L.new(n35.outputs[0], n41.inputs[1])
_L.new(n37.outputs[9], n35.inputs[0])
_L.new(n13.outputs[0], n38.inputs[0])
_L.new(n9.outputs[1], n39.inputs[0])
_L.new(n40.outputs[10], n38.inputs[1])
_L.new(n40.outputs[3], n39.inputs[1])
_L.new(n41.outputs[0], n42.inputs[0])
n42.is_active_output = True
ng_transform_geometry = bpy.data.node_groups.new('Transform Geometry', 'GeometryNodeTree')
_s = ng_transform_geometry.interface.new_socket(name='Geometry', in_out='OUTPUT', socket_type='NodeSocketGeometry')
_s = ng_transform_geometry.interface.new_socket(name='Geometry', in_out='INPUT', socket_type='NodeSocketGeometry')
_s = ng_transform_geometry.interface.new_socket(name='Translation', in_out='INPUT', socket_type='NodeSocketVector')
_s.subtype = 'TRANSLATION'
_s = ng_transform_geometry.interface.new_socket(name='Rotation', in_out='INPUT', socket_type='NodeSocketVector')
_s.subtype = 'EULER'
ng_transform_geometry.is_modifier = True
_N = ng_transform_geometry.nodes; _L = ng_transform_geometry.links
n0 = _N.new('NodeGroupOutput'); n0.name = 'Group Output'; n0.location = (200, 0)
n1 = _N.new('NodeGroupInput'); n1.name = 'Group Input'; n1.location = (-340, 0)
n2 = _N.new('GeometryNodeTransform'); n2.name = 'Transform Geometry'; n2.location = (-70, 33)
_L.new(n2.outputs[0], n0.inputs[0])
_L.new(n1.outputs[0], n2.inputs[0])
_L.new(n1.outputs[1], n2.inputs[1])
_L.new(n1.outputs[2], n2.inputs[2])
n0.is_active_output = True
ng_simple_house = bpy.data.node_groups.new('Simple House', 'GeometryNodeTree')
_s = ng_simple_house.interface.new_socket(name='Geometry', in_out='OUTPUT', socket_type='NodeSocketGeometry')
_s = ng_simple_house.interface.new_socket(name='Base size', in_out='INPUT', socket_type='NodeSocketVector')
_s.subtype = 'TRANSLATION'
_s.default_value = (1.0, 1.0, 1.0)
_s.min_value = 0.0
_s = ng_simple_house.interface.new_socket(name='Roof Front Slant', in_out='INPUT', socket_type='NodeSocketFloat')
_s.default_value = 0.7
_s.min_value = 0.0
_s = ng_simple_house.interface.new_socket(name='Roof Height', in_out='INPUT', socket_type='NodeSocketFloat')
_s.default_value = 2.0
_s = ng_simple_house.interface.new_socket(name='Roof Face ID', in_out='INPUT', socket_type='NodeSocketInt')
_s.min_value = 0
_s.max_value = 15
_s = ng_simple_house.interface.new_socket(name='Base Face ID', in_out='INPUT', socket_type='NodeSocketInt')
_s.min_value = 0
_s.max_value = 15
ng_simple_house.is_modifier = True
_N = ng_simple_house.nodes; _L = ng_simple_house.links
n0 = _N.new('GeometryNodeMeshCube'); n0.name = 'Cube'; n0.location = (-1141, 76)
n1 = _N.new('ShaderNodeSeparateXYZ'); n1.name = 'Separate XYZ'; n1.location = (-1149, -94)
n1.hide = True
n2 = _N.new('ShaderNodeMath'); n2.name = 'Math'; n2.location = (-997, -104)
n2.hide = True
n2.operation = 'DIVIDE'
n2.inputs[1].default_value = 2.0
n3 = _N.new('ShaderNodeCombineXYZ'); n3.name = 'Combine XYZ'; n3.location = (-838, -102)
n3.hide = True
n4 = _N.new('GeometryNodeInputIndex'); n4.name = 'Index'; n4.location = (-638, -240)
n5 = _N.new('GeometryNodeSeparateGeometry'); n5.name = 'Separate Geometry'; n5.location = (-283, 113)
n5.domain = 'FACE'
n6 = _N.new('FunctionNodeCompare'); n6.name = 'Compare'; n6.location = (-447, -189)
n6.hide = True
n6.operation = 'EQUAL'
n6.data_type = 'INT'
n6.inputs[3].default_value = 2
n6.inputs[6].default_value = (0.0, 0.0, 0.0, 0.0)
n6.inputs[7].default_value = (0.0, 0.0, 0.0, 0.0)
n7 = _N.new('GeometryNodeTransform'); n7.name = 'Transform Geometry'; n7.location = (-666, 98)
n8 = _N.new('GeometryNodeExtrudeMesh'); n8.name = 'Extrude Mesh'; n8.location = (52, 326)
n9 = _N.new('GeometryNodeScaleElements'); n9.name = 'Scale Elements.001'; n9.location = (469, 461)
n9.scale_mode = 'SINGLE_AXIS'
n9.inputs[2].default_value = 0.0
n9.inputs[4].default_value = (0.0, 1.0, 0.0)
n10 = _N.new('NodeGroupInput'); n10.name = 'Group Input'; n10.location = (-1388, 28)
n11 = _N.new('GeometryNodeScaleElements'); n11.name = 'Scale Elements'; n11.location = (305, 652)
n11.scale_mode = 'SINGLE_AXIS'
n12 = _N.new('NodeGroupInput'); n12.name = 'Group Input.001'; n12.location = (-216, 383)
n13 = _N.new('NodeGroupOutput'); n13.name = 'Group Output'; n13.location = (2005, 417)
n14 = _N.new('GeometryNodeJoinGeometry'); n14.name = 'Join Geometry'; n14.location = (1553, 405)
n15 = _N.new('GeometryNodeMergeByDistance'); n15.name = 'Merge by Distance'; n15.location = (1771, 446)
n16 = _N.new('NodeGroupInput'); n16.name = 'Group Input.002'; n16.location = (681, 338)
n17 = _N.new('GeometryNodeGroup'); n17.name = 'Group'; n17.location = (938, 468)
n17.node_tree = ng_set_faceid_uvs
n17.inputs[2].default_value = True
n18 = _N.new('GeometryNodeGroup'); n18.name = 'Group.001'; n18.location = (856, 68)
n18.node_tree = ng_set_faceid_uvs
n18.inputs[2].default_value = True
n19 = _N.new('GeometryNodeSetMaterial'); n19.name = 'Set Material.001'; n19.location = (1301, 209)
n19.inputs[2].default_value = mat_house_base
n20 = _N.new('GeometryNodeSetMaterial'); n20.name = 'Set Material'; n20.location = (1281, 438)
n20.inputs[2].default_value = mat_house_roof
_L.new(n10.outputs[0], n0.inputs[0])
_L.new(n0.outputs[0], n7.inputs[0])
_L.new(n10.outputs[0], n1.inputs[0])
_L.new(n1.outputs[2], n2.inputs[0])
_L.new(n2.outputs[0], n3.inputs[2])
_L.new(n3.outputs[0], n7.inputs[1])
_L.new(n7.outputs[0], n5.inputs[0])
_L.new(n6.outputs[0], n5.inputs[1])
_L.new(n4.outputs[0], n6.inputs[2])
_L.new(n5.outputs[0], n8.inputs[0])
_L.new(n8.outputs[0], n11.inputs[0])
_L.new(n8.outputs[1], n11.inputs[1])
_L.new(n11.outputs[0], n9.inputs[0])
_L.new(n8.outputs[1], n9.inputs[1])
_L.new(n5.outputs[1], n18.inputs[0])
_L.new(n9.outputs[0], n17.inputs[0])
_L.new(n12.outputs[2], n8.inputs[3])
_L.new(n12.outputs[1], n11.inputs[2])
_L.new(n16.outputs[3], n17.inputs[1])
_L.new(n16.outputs[4], n18.inputs[1])
_L.new(n14.outputs[0], n15.inputs[0])
_L.new(n19.outputs[0], n14.inputs[0])
_L.new(n20.outputs[0], n14.inputs[0])
_L.new(n15.outputs[0], n13.inputs[0])
_L.new(n17.outputs[0], n20.inputs[0])
_L.new(n18.outputs[0], n19.inputs[0])
n13.is_active_output = True

# ---- material node trees
mat_library_building.use_nodes = True; mat_library_building.node_tree.nodes.clear()
_N = mat_library_building.node_tree.nodes; _L = mat_library_building.node_tree.links
n0 = _N.new('ShaderNodeBsdfPrincipled'); n0.name = 'Principled BSDF'; n0.location = (10, 300)
n0.distribution = 'GGX'
n0.subsurface_method = 'RANDOM_WALK_SKIN'
n0.inputs[0].default_value = (0.8691, 0.8573, 0.8691, 1.0)
n0.inputs[3].default_value = 1.45
n0.inputs[27].default_value = (0.0, 0.0, 0.0, 1.0)
n0.inputs[28].default_value = 1.0
n1 = _N.new('ShaderNodeOutputMaterial'); n1.name = 'Material Output'; n1.location = (300, 300)
_L.new(n0.outputs[0], n1.inputs[0])
n1.is_active_output = True
mat_plaze_sides.use_nodes = True; mat_plaze_sides.node_tree.nodes.clear()
_N = mat_plaze_sides.node_tree.nodes; _L = mat_plaze_sides.node_tree.links
n0 = _N.new('ShaderNodeBsdfPrincipled'); n0.name = 'Principled BSDF'; n0.location = (10, 300)
n0.distribution = 'GGX'
n0.subsurface_method = 'RANDOM_WALK_SKIN'
n0.inputs[0].default_value = (0.9473, 0.9473, 0.9473, 1.0)
n0.inputs[3].default_value = 1.45
n0.inputs[27].default_value = (0.0, 0.0, 0.0, 1.0)
n0.inputs[28].default_value = 1.0
n1 = _N.new('ShaderNodeOutputMaterial'); n1.name = 'Material Output'; n1.location = (300, 300)
_L.new(n0.outputs[0], n1.inputs[0])
n1.is_active_output = True
mat_default_ground.use_nodes = True; mat_default_ground.node_tree.nodes.clear()
_N = mat_default_ground.node_tree.nodes; _L = mat_default_ground.node_tree.links
n0 = _N.new('ShaderNodeBsdfPrincipled'); n0.name = 'Principled BSDF'; n0.location = (10, 300)
n0.distribution = 'GGX'
n0.subsurface_method = 'RANDOM_WALK_SKIN'
n0.inputs[0].default_value = (0.8, 0.5332, 0.3853, 1.0)
n0.inputs[3].default_value = 1.45
n0.inputs[27].default_value = (0.0, 0.0, 0.0, 1.0)
n0.inputs[28].default_value = 1.0
n1 = _N.new('ShaderNodeOutputMaterial'); n1.name = 'Material Output'; n1.location = (300, 300)
_L.new(n0.outputs[0], n1.inputs[0])
n1.is_active_output = True
mat_library_wall.use_nodes = True; mat_library_wall.node_tree.nodes.clear()
_N = mat_library_wall.node_tree.nodes; _L = mat_library_wall.node_tree.links
n0 = _N.new('ShaderNodeBsdfPrincipled'); n0.name = 'Principled BSDF'; n0.location = (10, 300)
n0.distribution = 'GGX'
n0.subsurface_method = 'RANDOM_WALK_SKIN'
n0.inputs[0].default_value = (0.9473, 0.9473, 0.9473, 1.0)
n0.inputs[3].default_value = 1.45
n0.inputs[27].default_value = (0.0, 0.0, 0.0, 1.0)
n0.inputs[28].default_value = 1.0
n1 = _N.new('ShaderNodeOutputMaterial'); n1.name = 'Material Output'; n1.location = (300, 300)
_L.new(n0.outputs[0], n1.inputs[0])
n1.is_active_output = True
mat_bridge.use_nodes = True; mat_bridge.node_tree.nodes.clear()
_N = mat_bridge.node_tree.nodes; _L = mat_bridge.node_tree.links
n0 = _N.new('ShaderNodeBsdfPrincipled'); n0.name = 'Principled BSDF'; n0.location = (10, 300)
n0.distribution = 'GGX'
n0.subsurface_method = 'RANDOM_WALK_SKIN'
n0.inputs[0].default_value = (0.9473, 0.9473, 0.9473, 1.0)
n0.inputs[3].default_value = 1.45
n0.inputs[27].default_value = (0.0, 0.0, 0.0, 1.0)
n0.inputs[28].default_value = 1.0
n1 = _N.new('ShaderNodeOutputMaterial'); n1.name = 'Material Output'; n1.location = (300, 300)
_L.new(n0.outputs[0], n1.inputs[0])
n1.is_active_output = True
mat_house_base.use_nodes = True; mat_house_base.node_tree.nodes.clear()
_N = mat_house_base.node_tree.nodes; _L = mat_house_base.node_tree.links
n0 = _N.new('ShaderNodeBsdfPrincipled'); n0.name = 'Principled BSDF'; n0.location = (10, 300)
n0.distribution = 'GGX'
n0.subsurface_method = 'RANDOM_WALK_SKIN'
n0.inputs[0].default_value = (0.3864, 0.3813, 0.3864, 1.0)
n0.inputs[3].default_value = 1.45
n0.inputs[27].default_value = (0.0, 0.0, 0.0, 1.0)
n0.inputs[28].default_value = 1.0
n1 = _N.new('ShaderNodeOutputMaterial'); n1.name = 'Material Output'; n1.location = (300, 300)
_L.new(n0.outputs[0], n1.inputs[0])
n1.is_active_output = True
mat_house_roof.use_nodes = True; mat_house_roof.node_tree.nodes.clear()
_N = mat_house_roof.node_tree.nodes; _L = mat_house_roof.node_tree.links
n0 = _N.new('ShaderNodeBsdfPrincipled'); n0.name = 'Principled BSDF'; n0.location = (10, 300)
n0.distribution = 'GGX'
n0.subsurface_method = 'RANDOM_WALK_SKIN'
n0.inputs[0].default_value = (0.1356, 0.01096, 0.002125, 1.0)
n0.inputs[3].default_value = 1.45
n0.inputs[27].default_value = (0.0, 0.0, 0.0, 1.0)
n0.inputs[28].default_value = 1.0
n1 = _N.new('ShaderNodeOutputMaterial'); n1.name = 'Material Output'; n1.location = (300, 300)
_L.new(n0.outputs[0], n1.inputs[0])
n1.is_active_output = True

# ---- world
world_world = bpy.data.worlds.new('World'); scene.world = world_world
world_world.use_nodes = True; world_world.node_tree.nodes.clear()
_N = world_world.node_tree.nodes; _L = world_world.node_tree.links
n0 = _N.new('ShaderNodeOutputWorld'); n0.name = 'World Output'; n0.location = (300, 300)
n1 = _N.new('ShaderNodeBackground'); n1.name = 'Background'; n1.location = (10, 300)
n1.inputs[0].default_value = (0.05088, 0.05088, 0.05088, 1.0)
_L.new(n1.outputs[0], n0.inputs[0])
n0.is_active_output = True
world_world.color = (0.05088, 0.05088, 0.05088)
world_world.use_sun_shadow = False
world_world.sun_shadow_jitter_overblur = 0.0

# ---- meshes
me_cube_001 = bpy.data.meshes.new('Cube.001')
me_cube_001.from_pydata([(-13.75, -26.3, 1.0), (-13.75, 5.7, 1.0), (-13.75, -26.3, 1.1), (13.75, -26.3, 1.0), (13.75, 5.7, 1.0), (13.75, -26.3, 1.1), (13.75, 5.7, 1.1), (13.55, -26.1, 1.3), (13.55, 5.5, 1.3), (-13.55, -26.1, 1.3), (13.55, -26.1, 15.3), (13.55, 5.5, 15.3), (-13.55, -26.1, 15.3), (13.55, -26.1, 15.3), (13.55, 5.5, 15.3), (-13.55, -26.1, 15.3), (13.75, -26.3, 15.5), (13.75, 5.7, 15.5), (-13.75, -26.3, 15.5), (14.75, -27.3, 15.5), (14.75, 6.7, 15.5), (-14.75, -27.3, 15.5), (14.75, -27.3, 16.0), (14.75, 6.7, 16.0), (-14.75, -27.3, 16.0), (-14.75, 6.7, 16.0), (-14.75, 6.7, 15.5), (-13.75, 5.7, 15.5), (-13.55, 5.5, 15.3), (-13.55, 5.5, 15.3), (-13.55, 5.5, 1.3), (-13.75, 5.7, 1.1), (-13.75, 5.7, 0.0), (-13.75, -26.3, 0.0), (13.75, -26.3, 0.0), (13.75, 5.7, 0.0)], [], [(3, 0, 33, 34), (0, 2, 31, 1), (3, 5, 2, 0), (4, 6, 5, 3), (8, 7, 5, 6), (7, 9, 2, 5), (7, 8, 11, 10), (9, 7, 10, 12), (10, 11, 14, 13), (12, 10, 13, 15), (13, 14, 17, 16), (15, 13, 16, 18), (16, 17, 20, 19), (18, 16, 19, 21), (19, 20, 23, 22), (21, 19, 22, 24), (23, 25, 24, 22), (26, 21, 24, 25), (20, 26, 25, 23), (27, 18, 21, 26), (17, 27, 26, 20), (28, 15, 18, 27), (14, 28, 27, 17), (29, 12, 15, 28), (11, 29, 28, 14), (30, 9, 12, 29), (8, 30, 29, 11), (9, 30, 31, 2), (30, 8, 6, 31), (1, 31, 6, 4), (32, 35, 34, 33), (0, 1, 32, 33), (1, 4, 35, 32), (4, 3, 34, 35)])
_uv = me_cube_001.uv_layers.new(name='UVMap')
_uv.uv.foreach_set('vector', [0.375, 0.75, 0.375, 1.0, 0.375, 1.0, 0.375, 0.75, 0.375, 0.0, 0.625, 0.0, 0.625, 0.25, 0.375, 0.25, 0.375, 0.75, 0.625, 0.75, 0.625, 1.0, 0.375, 1.0, 0.375, 0.5, 0.625, 0.5, 0.625, 0.75, 0.375, 0.75, 0.6279, 0.5025, 0.6279, 0.7475, 0.625, 0.75, 0.625, 0.5, 0.6279, 0.7475, 0.8721, 0.7475, 0.875, 0.75, 0.625, 0.75, 0.6279, 0.7475, 0.6279, 0.5025, 0.6279, 0.5025, 0.6279, 0.7475, 0.8721, 0.7475, 0.6279, 0.7475, 0.6279, 0.7475, 0.8721, 0.7475, 0.6279, 0.7475, 0.6279, 0.5025, 0.6279, 0.5025, 0.6279, 0.7475, 0.8721, 0.7475, 0.6279, 0.7475, 0.6279, 0.7475, 0.8721, 0.7475, 0.6279, 0.7475, 0.6279, 0.5025, 0.6279, 0.5025, 0.6279, 0.7475, 0.8721, 0.7475, 0.6279, 0.7475, 0.6279, 0.7475, 0.8721, 0.7475, 0.6279, 0.7475, 0.6279, 0.5025, 0.6279, 0.5025, 0.6279, 0.7475, 0.8721, 0.7475, 0.6279, 0.7475, 0.6279, 0.7475, 0.8721, 0.7475, 0.6279, 0.7475, 0.6279, 0.5025, 0.6279, 0.5025, 0.6279, 0.7475, 0.8721, 0.7475, 0.6279, 0.7475, 0.6279, 0.7475, 0.8721, 0.7475, 0.6279, 0.5025, 0.8721, 0.5025, 0.8721, 0.7475, 0.6279, 0.7475, 0.8721, 0.5025, 0.8721, 0.7475, 0.8721, 0.7475, 0.8721, 0.5025, 0.6279, 0.5025, 0.8721, 0.5025, 0.8721, 0.5025, 0.6279, 0.5025, 0.8721, 0.5025, 0.8721, 0.7475, 0.8721, 0.7475, 0.8721, 0.5025, 0.6279, 0.5025, 0.8721, 0.5025, 0.8721, 0.5025, 0.6279, 0.5025, 0.8721, 0.5025, 0.8721, 0.7475, 0.8721, 0.7475, 0.8721, 0.5025, 0.6279, 0.5025, 0.8721, 0.5025, 0.8721, 0.5025, 0.6279, 0.5025, 0.8721, 0.5025, 0.8721, 0.7475, 0.8721, 0.7475, 0.8721, 0.5025, 0.6279, 0.5025, 0.8721, 0.5025, 0.8721, 0.5025, 0.6279, 0.5025, 0.8721, 0.5025, 0.8721, 0.7475, 0.8721, 0.7475, 0.8721, 0.5025, 0.6279, 0.5025, 0.8721, 0.5025, 0.8721, 0.5025, 0.6279, 0.5025, 0.8721, 0.7475, 0.8721, 0.5025, 0.875, 0.5, 0.875, 0.75, 0.8721, 0.5025, 0.6279, 0.5025, 0.625, 0.5, 0.875, 0.5, 0.375, 0.25, 0.625, 0.25, 0.625, 0.5, 0.375, 0.5, 0.125, 0.5, 0.375, 0.5, 0.375, 0.75, 0.125, 0.75, 0.375, 0.0, 0.375, 0.25, 0.375, 0.25, 0.375, 0.0, 0.375, 0.25, 0.375, 0.5, 0.375, 0.5, 0.375, 0.25, 0.375, 0.5, 0.375, 0.75, 0.375, 0.75, 0.375, 0.5])
me_cube_001.materials.append(mat_library_building)
me_cube_001.use_mirror_vertex_groups = False
me_cube_001.update()
me_cube_002 = bpy.data.meshes.new('Cube.002')
me_cube_002.from_pydata([(-7.0, 11.5, 1.0), (-6.809, 11.46, 1.0), (-7.0, 11.5, 8.5), (-7.191, 11.46, 1.0), (-7.354, 11.35, 1.0), (-7.191, 11.46, 8.5), (-7.354, 11.35, 8.5), (-7.462, 11.19, 8.5), (-7.5, 11.0, 8.5), (-7.462, 11.19, 1.0), (-7.5, 11.0, 1.0), (-7.462, 10.81, 1.0), (-7.354, 10.65, 1.0), (-7.462, 10.81, 8.5), (-7.354, 10.65, 8.5), (-7.191, 10.54, 8.5), (-7.0, 10.5, 8.5), (-7.191, 10.54, 1.0), (-7.0, 10.5, 1.0), (-6.809, 10.54, 1.0), (-6.646, 10.65, 1.0), (-6.809, 10.54, 8.5), (-6.646, 10.65, 8.5), (-6.538, 10.81, 8.5), (-6.5, 11.0, 8.5), (-6.538, 10.81, 1.0), (-6.5, 11.0, 1.0), (-6.538, 11.19, 1.0), (-6.646, 11.35, 1.0), (-6.538, 11.19, 8.5), (-6.646, 11.35, 8.5), (-6.809, 11.46, 8.5)], [], [(0, 2, 31, 1), (3, 5, 2, 0), (4, 6, 5, 3), (9, 7, 6, 4), (10, 8, 7, 9), (11, 13, 8, 10), (12, 14, 13, 11), (17, 15, 14, 12), (18, 16, 15, 17), (19, 21, 16, 18), (20, 22, 21, 19), (25, 23, 22, 20), (26, 24, 23, 25), (27, 29, 24, 26), (28, 30, 29, 27), (1, 31, 30, 28)])
me_cube_002.polygons.foreach_set('use_smooth', [True] * 16)
_uv = me_cube_002.uv_layers.new(name='UVMap')
_uv.uv.foreach_set('vector', [1.0, 0.0, 1.0, 1.0, 0.9375, 1.0, 0.9375, 0.0, 0.0625, 0.0, 0.0625, 1.0, 0.0, 1.0, 0.0, 0.0, 0.125, 0.0, 0.125, 1.0, 0.0625, 1.0, 0.0625, 0.0, 0.1875, 0.0, 0.1875, 1.0, 0.125, 1.0, 0.125, 0.0, 0.25, 0.0, 0.25, 1.0, 0.1875, 1.0, 0.1875, 0.0, 0.3125, 0.0, 0.3125, 1.0, 0.25, 1.0, 0.25, 0.0, 0.375, 0.0, 0.375, 1.0, 0.3125, 1.0, 0.3125, 0.0, 0.4375, 0.0, 0.4375, 1.0, 0.375, 1.0, 0.375, 0.0, 0.5, 0.0, 0.5, 1.0, 0.4375, 1.0, 0.4375, 0.0, 0.5625, 0.0, 0.5625, 1.0, 0.5, 1.0, 0.5, 0.0, 0.625, 0.0, 0.625, 1.0, 0.5625, 1.0, 0.5625, 0.0, 0.6875, 0.0, 0.6875, 1.0, 0.625, 1.0, 0.625, 0.0, 0.75, 0.0, 0.75, 1.0, 0.6875, 1.0, 0.6875, 0.0, 0.8125, 0.0, 0.8125, 1.0, 0.75, 1.0, 0.75, 0.0, 0.875, 0.0, 0.875, 1.0, 0.8125, 1.0, 0.8125, 0.0, 0.9375, 0.0, 0.9375, 1.0, 0.875, 1.0, 0.875, 0.0])
me_cube_002.materials.append(mat_library_building)
me_cube_002.use_mirror_vertex_groups = False
me_cube_002.update()
me_cube_006 = bpy.data.meshes.new('Cube.006')
me_cube_006.from_pydata([(-1.0, 8.842, 1.0), (-1.0, 8.225, 4.0), (-0.8, 8.742, 1.0), (-0.8, 8.742, 3.8), (-1.0, 8.842, 4.0), (1.0, 8.225, 4.0), (1.0, 8.742, 1.0), (0.8, 8.742, 3.8), (-1.0, 8.742, 1.0), (-1.0, 8.225, 1.0), (-1.0, 8.742, 4.0), (1.0, 8.742, 4.0), (0.8, 8.742, 1.0), (1.0, 8.225, 1.0), (1.0, 8.842, 4.0), (1.0, 8.842, 1.0), (-0.8, 8.842, 3.8), (-0.8, 8.842, 1.0), (0.8, 8.842, 3.8), (0.8, 8.842, 1.0)], [], [(9, 1, 10, 8), (2, 3, 7, 12), (6, 11, 5, 13), (13, 5, 1, 9), (18, 16, 4, 14), (11, 10, 1, 5), (8, 10, 4, 0), (7, 3, 16, 18), (10, 11, 14, 4), (2, 8, 0, 17), (9, 8, 2, 12, 6, 13), (16, 17, 0, 4), (19, 18, 14, 15), (11, 6, 15, 14), (12, 7, 18, 19), (3, 2, 17, 16), (6, 12, 19, 15)])
me_cube_006.polygons.foreach_set('use_smooth', [0, 0, 0, 1, 0, 0, 0, 0, 0, 0, 0, 0, 0, 0, 0, 0, 0])
_uv = me_cube_006.uv_layers.new(name='UVMap')
_uv.uv.foreach_set('vector', [0.375, 0.0, 0.625, 0.0, 0.625, 0.25, 0.375, 0.25, 0.375, 0.275, 0.6083, 0.275, 0.6083, 0.475, 0.35, 0.5, 0.375, 0.5, 0.625, 0.5, 0.625, 0.75, 0.375, 0.75, 0.375, 0.75, 0.625, 0.75, 0.625, 1.0, 0.375, 1.0, 0.6083, 0.475, 0.6083, 0.275, 0.625, 0.25, 0.625, 0.5, 0.625, 0.5, 0.875, 0.5, 0.875, 0.75, 0.625, 0.75, 0.375, 0.25, 0.625, 0.25, 0.625, 0.25, 0.375, 0.25, 0.6083, 0.475, 0.6083, 0.275, 0.6083, 0.275, 0.6083, 0.475, 0.875, 0.5, 0.625, 0.5, 0.625, 0.5, 0.875, 0.5, 0.15, 0.5, 0.125, 0.5, 0.125, 0.5, 0.15, 0.5, 0.125, 0.75, 0.125, 0.5, 0.15, 0.5, 0.35, 0.5, 0.375, 0.5, 0.375, 0.75, 0.6083, 0.275, 0.375, 0.275, 0.375, 0.25, 0.625, 0.25, 0.35, 0.5, 0.6083, 0.475, 0.625, 0.5, 0.375, 0.5, 0.625, 0.5, 0.375, 0.5, 0.375, 0.5, 0.625, 0.5, 0.35, 0.5, 0.6083, 0.475, 0.6083, 0.475, 0.35, 0.5, 0.6083, 0.275, 0.375, 0.275, 0.375, 0.275, 0.6083, 0.275, 0.375, 0.5, 0.35, 0.5, 0.35, 0.5, 0.375, 0.5])
me_cube_006.materials.append(mat_library_building)
me_cube_006.update()
me_cube_005 = bpy.data.meshes.new('Cube.005')
me_cube_005.from_pydata([(-8.45, 11.75, 0.0), (-8.45, 11.75, 2.0), (-8.45, 14.25, 0.0), (-8.45, 14.25, 1.0), (-8.15, 11.75, 0.0), (-8.15, 11.75, 2.0), (-8.15, 14.25, 0.0), (-8.15, 14.25, 1.0), (-8.45, 11.75, 0.0), (-8.15, 11.75, 0.0), (-8.45, 4.75, 2.0), (-8.15, 11.75, 2.0), (-8.15, 4.75, 2.0), (-8.15, 11.75, 0.0), (-8.15, 11.75, 2.0), (-8.45, 11.75, 2.0), (-8.45, 4.75, 0.0), (-8.15, 4.75, 0.0)], [], [(0, 1, 3, 2), (2, 3, 7, 6), (6, 7, 5, 4), (4, 5, 14, 13), (2, 6, 4, 0), (5, 1, 15, 14), (1, 0, 8, 15), (0, 4, 13, 8), (8, 13, 17, 16), (5, 4, 9, 11), (1, 5, 7, 3), (13, 14, 12, 17), (15, 8, 16, 10), (17, 12, 10, 16), (14, 15, 10, 12)])
_uv = me_cube_005.uv_layers.new(name='UVMap')
_uv.uv.foreach_set('vector', [0.375, 0.0, 0.625, 0.0, 0.625, 0.25, 0.375, 0.25, 0.375, 0.25, 0.625, 0.25, 0.625, 0.5, 0.375, 0.5, 0.375, 0.5, 0.625, 0.5, 0.625, 0.75, 0.375, 0.75, 0.375, 0.75, 0.625, 0.75, 0.625, 0.75, 0.375, 0.75, 0.375, 0.25, 0.375, 0.5, 0.375, 0.75, 0.375, 1.0, 0.625, 0.75, 0.625, 1.0, 0.625, 1.0, 0.625, 0.75, 0.625, 0.0, 0.375, 0.0, 0.375, 0.0, 0.625, 0.0, 0.375, 1.0, 0.375, 0.75, 0.375, 0.75, 0.375, 1.0, 0.375, 1.0, 0.375, 0.75, 0.375, 0.75, 0.375, 1.0, 0.625, 0.75, 0.375, 0.75, 0.375, 0.75, 0.625, 0.75, 0.625, 1.0, 0.625, 0.75, 0.625, 0.5, 0.625, 0.25, 0.375, 0.75, 0.625, 0.75, 0.625, 0.75, 0.375, 0.75, 0.625, 0.0, 0.375, 0.0, 0.375, 0.0, 0.625, 0.0, 0.375, 0.75, 0.625, 0.75, 0.625, 1.0, 0.375, 1.0, 0.625, 0.75, 0.625, 1.0, 0.625, 1.0, 0.625, 0.75])
_uv.active_render = True
_uv = me_cube_005.uv_layers.new(name='FaceID')
_uv.uv.foreach_set('vector', [0.0, 0.0, 0.0, 0.0, 0.0, 0.0, 0.0, 0.0, 0.0, 0.0, 0.0, 0.0, 0.0, 0.0, 0.0, 0.0, 0.0, 0.0, 0.0, 0.0, 0.0, 0.0, 0.0, 0.0, 0.0, 0.0, 0.0, 0.0, 0.0, 0.0, 0.0, 0.0, 0.0, 0.0, 0.0, 0.0, 0.0, 0.0, 0.0, 0.0, 0.0, 0.0, 0.0, 0.0, 0.0, 0.0, 0.0, 0.0, 0.0, 0.0, 0.0, 0.0, 0.0, 0.0, 0.0, 0.0, 0.0, 0.0, 0.0, 0.0, 0.0, 0.0, 0.0, 0.0, 0.0, 0.0, 0.0, 0.0, 0.0, 0.0, 0.0, 0.0, 0.0, 0.0, 0.0, 0.0, 0.0, 0.0, 0.0, 0.0, 0.0, 0.0, 0.0, 0.0, 0.0, 0.0, 0.0, 0.0, 0.0, 0.0, 0.0, 0.0, 0.0, 0.0, 0.0, 0.0, 0.0, 0.0, 0.0, 0.0, 0.0, 0.0, 0.0, 0.0, 0.0, 0.0, 0.0, 0.0, 0.0, 0.0, 0.0, 0.0, 0.0, 0.0, 0.0, 0.0, 0.0, 0.0, 0.0, 0.0])
me_cube_005.materials.append(mat_library_building)
me_cube_005.update()
me_cube_007 = bpy.data.meshes.new('Cube.007')
me_cube_007.from_pydata([(-10.0, -0.5, 0.0), (-10.0, -0.5, 1.0), (0.0, -0.5, 0.0), (0.0, -0.5, 4.0), (-10.0, 6.5, 1.0), (-10.0, 6.5, 0.0), (0.0, 6.5, 0.0), (0.0, 6.5, 4.0)], [], [(0, 1, 4, 5), (2, 3, 1, 0), (7, 4, 1, 3), (5, 6, 2, 0), (4, 7, 6, 5)])
_uv = me_cube_007.uv_layers.new(name='UVMap')
_uv.uv.foreach_set('vector', [0.375, 0.0, 0.625, 0.0, 0.625, 0.25, 0.375, 0.25, 0.375, 0.875, 0.625, 0.875, 0.625, 1.0, 0.375, 1.0, 0.75, 0.5, 0.875, 0.5, 0.875, 0.75, 0.75, 0.75, 0.125, 0.5, 0.25, 0.5, 0.25, 0.75, 0.125, 0.75, 0.875, 0.5, 0.75, 0.5, 0.25, 0.5, 0.125, 0.5])
_uv.active_render = True
_uv = me_cube_007.uv_layers.new(name='FaceID')
_uv.uv.foreach_set('vector', [0.0, 0.0, 0.0, 0.0, 0.0, 0.0, 0.0, 0.0, 0.0, 0.0, 0.0, 0.0, 0.0, 0.0, 0.0, 0.0, 0.0, 0.0, 0.0, 0.0, 0.0, 0.0, 0.0, 0.0, 0.0, 0.0, 0.0, 0.0, 0.0, 0.0, 0.0, 0.0, 0.0, 0.0, 0.0, 0.0, 0.0, 0.0, 0.0, 0.0])
me_cube_007.materials.append(mat_library_building)
me_cube_007.update()
me_cube = bpy.data.meshes.new('Cube')
me_cube.from_pydata([(-17.5, -34.0, -11.0), (-17.5, -34.0, 0.0), (-17.5, 23.0, -11.0), (-17.5, 23.0, 0.0), (17.5, -34.0, -11.0), (17.5, -34.0, 0.0), (17.5, 23.0, -11.0), (17.5, 23.0, 0.0)], [], [(0, 1, 3, 2), (2, 3, 7, 6), (6, 7, 5, 4), (4, 5, 1, 0), (2, 6, 4, 0), (7, 3, 1, 5)])
me_cube.polygons.foreach_set('material_index', [0, 0, 0, 0, 0, 1])
_uv = me_cube.uv_layers.new(name='UVMap')
_uv.uv.foreach_set('vector', [0.375, 0.0, 0.625, 0.0, 0.625, 0.25, 0.375, 0.25, 0.375, 0.25, 0.625, 0.25, 0.625, 0.5, 0.375, 0.5, 0.375, 0.5, 0.625, 0.5, 0.625, 0.75, 0.375, 0.75, 0.375, 0.75, 0.625, 0.75, 0.625, 1.0, 0.375, 1.0, 0.125, 0.5, 0.375, 0.5, 0.375, 0.75, 0.125, 0.75, 0.625, 0.5, 0.875, 0.5, 0.875, 0.75, 0.625, 0.75])
me_cube.materials.append(mat_plaze_sides)
me_cube.materials.append(mat_default_ground)
me_cube.update()
me_cube_011 = bpy.data.meshes.new('Cube.011')
me_cube_011.from_pydata([(-1.0, -1.0, -1.0), (-1.0, -1.0, 1.0), (-1.0, 1.0, -1.0), (-1.0, 1.0, 1.0), (1.0, -1.0, -1.0), (1.0, -1.0, 1.0), (1.0, 1.0, -1.0), (1.0, 1.0, 1.0)], [], [(0, 1, 3, 2), (2, 3, 7, 6), (6, 7, 5, 4), (4, 5, 1, 0), (2, 6, 4, 0), (7, 3, 1, 5)])
_uv = me_cube_011.uv_layers.new(name='UVMap')
_uv.uv.foreach_set('vector', [0.375, 0.0, 0.625, 0.0, 0.625, 0.25, 0.375, 0.25, 0.375, 0.25, 0.625, 0.25, 0.625, 0.5, 0.375, 0.5, 0.375, 0.5, 0.625, 0.5, 0.625, 0.75, 0.375, 0.75, 0.375, 0.75, 0.625, 0.75, 0.625, 1.0, 0.375, 1.0, 0.125, 0.5, 0.375, 0.5, 0.375, 0.75, 0.125, 0.75, 0.625, 0.5, 0.875, 0.5, 0.875, 0.75, 0.625, 0.75])
me_cube_011.materials.append(mat_library_building)
me_cube_011.update()
me_wall_pillar = bpy.data.meshes.new('Wall Pillar')
me_wall_pillar.from_pydata([], [], [])
_uv = me_wall_pillar.uv_layers.new(name='UVMap')
_uv.uv.foreach_set('vector', [])
me_wall_pillar.materials.append(mat_library_wall)
me_wall_pillar.update()
me_wall_pillar_002 = bpy.data.meshes.new('Wall Pillar.002')
me_wall_pillar_002.from_pydata([], [], [])
_uv = me_wall_pillar_002.uv_layers.new(name='UVMap')
_uv.uv.foreach_set('vector', [])
me_wall_pillar_002.update()
me_cube_008 = bpy.data.meshes.new('Cube.008')
me_cube_008.from_pydata([(-4.0, -0.5, 1.0), (-4.0, 21.5, 1.0), (4.0, -0.5, 1.0), (4.0, 21.5, 1.0), (-4.0, -0.5, -7.219), (-4.0, -0.2758, -6.8), (-4.0, 3.3, -3.224), (-4.0, 1.336, -4.836), (-4.0, 7.972, -1.289), (-4.0, 13.03, -1.289), (-4.0, 10.5, -1.04), (-4.0, 5.54, -2.027), (-4.0, 17.7, -3.224), (-4.0, 15.46, -2.027), (-4.0, 21.28, -6.8), (-4.0, 21.5, -7.219), (-4.0, 19.66, -4.836), (4.0, 21.5, -7.219), (4.0, 7.972, -1.289), (4.0, 13.03, -1.289), (4.0, 10.5, -1.04), (4.0, 17.7, -3.224), (4.0, 21.28, -6.8), (4.0, 19.66, -4.836), (4.0, 15.46, -2.027), (4.0, -0.2758, -6.8), (4.0, -0.5, -7.219), (4.0, 1.336, -4.836), (4.0, 3.3, -3.224), (4.0, 5.54, -2.027)], [], [(5, 4, 0, 1, 15, 14, 16, 12, 13, 9, 10, 8, 11, 6, 7), (15, 1, 3, 17), (17, 3, 2, 26, 25, 27, 28, 29, 18, 20, 19, 24, 21, 23, 22), (26, 2, 0, 4), (3, 1, 0, 2), (5, 25, 26, 4), (7, 27, 25, 5), (6, 28, 27, 7), (11, 29, 28, 6), (11, 8, 18, 29), (10, 20, 18, 8), (9, 19, 20, 10), (13, 24, 19, 9), (12, 21, 24, 13), (16, 23, 21, 12), (16, 14, 22, 23), (14, 15, 17, 22)])
me_cube_008.polygons.foreach_set('use_smooth', [True] * 17)
me_cube_008.polygons.foreach_set('material_index', [0, 0, 0, 0, 1, 0, 0, 0, 0, 0, 0, 0, 0, 0, 0, 0, 0])
_uv = me_cube_008.uv_layers.new(name='UVMap')
_uv.uv.foreach_set('vector', [0.4477, 0.002547, 0.4382, 0.0, 0.625, 0.0, 0.625, 0.25, 0.4382, 0.25, 0.4477, 0.2475, 0.4924, 0.2291, 0.529, 0.2068, 0.5562, 0.1814, 0.573, 0.1537, 0.5786, 0.125, 0.573, 0.09627, 0.5562, 0.06864, 0.529, 0.04318, 0.4924, 0.02086, 0.4382, 0.25, 0.625, 0.25, 0.625, 0.5, 0.4382, 0.5, 0.4382, 0.5, 0.625, 0.5, 0.625, 0.75, 0.4382, 0.75, 0.4477, 0.7475, 0.4924, 0.7291, 0.529, 0.7068, 0.5562, 0.6814, 0.573, 0.6537, 0.5786, 0.625, 0.573, 0.5963, 0.5562, 0.5686, 0.529, 0.5432, 0.4924, 0.5209, 0.4477, 0.5025, 0.4382, 0.75, 0.625, 0.75, 0.625, 1.0, 0.4382, 1.0, 0.625, 0.5, 0.875, 0.5, 0.875, 0.75, 0.625, 0.75, 0.4062, 0.6728, 0.4062, 0.8272, 0.4121, 0.8272, 0.4121, 0.6728, 0.375, 0.6728, 0.375, 0.8272, 0.4062, 0.8272, 0.4062, 0.6728, 0.3438, 0.6728, 0.3438, 0.8272, 0.375, 0.8272, 0.375, 0.6728, 0.3125, 0.6728, 0.3125, 0.8272, 0.3438, 0.8272, 0.3438, 0.6728, 0.3125, 0.6728, 0.2812, 0.6728, 0.2812, 0.8272, 0.3125, 0.8272, 0.25, 0.6728, 0.25, 0.8272, 0.2812, 0.8272, 0.2812, 0.6728, 0.2188, 0.6728, 0.2188, 0.8272, 0.25, 0.8272, 0.25, 0.6728, 0.1875, 0.6728, 0.1875, 0.8272, 0.2188, 0.8272, 0.2188, 0.6728, 0.1562, 0.6728, 0.1562, 0.8272, 0.1875, 0.8272, 0.1875, 0.6728, 0.125, 0.6728, 0.125, 0.8272, 0.1562, 0.8272, 0.1562, 0.6728, 0.125, 0.6728, 0.09375, 0.6728, 0.09375, 0.8272, 0.125, 0.8272, 0.09375, 0.6728, 0.0879, 0.6728, 0.0879, 0.8272, 0.09375, 0.8272])
me_cube_008.materials.append(mat_bridge)
me_cube_008.materials.append(mat_default_ground)
me_cube_008.update()
me_bridge_wall = bpy.data.meshes.new('Bridge Wall')
me_bridge_wall.from_pydata([], [], [])
_uv = me_bridge_wall.uv_layers.new(name='UVMap')
_uv.uv.foreach_set('vector', [])
_uv.active_render = True
_uv = me_bridge_wall.uv_layers.new(name='FaceID')
_uv.uv.foreach_set('vector', [])
me_bridge_wall.materials.append(mat_bridge)
me_bridge_wall.update()
me_cube_009 = bpy.data.meshes.new('Cube.009')
me_cube_009.from_pydata([(-9.5, 0.0, -11.0), (-9.5, 0.0, 0.0), (-9.5, 36.0, -11.0), (-9.5, 36.0, 0.0), (9.5, 0.0, -11.0), (9.5, 0.0, 0.0), (9.5, 36.0, -11.0), (9.5, 36.0, 0.0)], [], [(0, 1, 3, 2), (2, 3, 7, 6), (6, 7, 5, 4), (4, 5, 1, 0), (2, 6, 4, 0), (7, 3, 1, 5)])
me_cube_009.polygons.foreach_set('material_index', [0, 0, 0, 0, 0, 1])
_uv = me_cube_009.uv_layers.new(name='UVMap')
_uv.uv.foreach_set('vector', [0.375, 0.0, 0.625, 0.0, 0.625, 0.25, 0.375, 0.25, 0.375, 0.25, 0.625, 0.25, 0.625, 0.5, 0.375, 0.5, 0.375, 0.5, 0.625, 0.5, 0.625, 0.75, 0.375, 0.75, 0.375, 0.75, 0.625, 0.75, 0.625, 1.0, 0.375, 1.0, 0.125, 0.5, 0.375, 0.5, 0.375, 0.75, 0.125, 0.75, 0.625, 0.5, 0.875, 0.5, 0.875, 0.75, 0.625, 0.75])
me_cube_009.materials.append(mat_plaze_sides)
me_cube_009.materials.append(mat_default_ground)
me_cube_009.update()
me_house = bpy.data.meshes.new('House')
me_house.from_pydata([(-7.7, -48.8, 24.03), (-5.7, -48.8, 24.03), (-7.7, -46.8, 24.03), (-5.7, -46.8, 24.03)], [], [(0, 1, 3, 2)])
_uv = me_house.uv_layers.new(name='UVMap')
_uv.uv.foreach_set('vector', [0.0, 0.0, 1.0, 0.0, 1.0, 1.0, 0.0, 1.0])
_ca = me_house.color_attributes.new('Attribute', 'BYTE_COLOR', 'CORNER')
_ca.data.foreach_set('color', [1.0, 1.0, 1.0, 1.0, 1.0, 1.0, 1.0, 1.0, 1.0, 1.0, 1.0, 1.0, 1.0, 1.0, 1.0, 1.0])
me_house.materials.append(mat_house_base)
me_house.materials.append(mat_house_roof)
me_house.update()
me_house_001 = bpy.data.meshes.new('House.001')
me_house_001.from_pydata([], [], [])
_uv = me_house_001.uv_layers.new(name='UVMap')
_uv.uv.foreach_set('vector', [])
_ca = me_house_001.color_attributes.new('Attribute', 'BYTE_COLOR', 'CORNER')
_ca.data.foreach_set('color', [])
me_house_001.materials.append(mat_house_base)
me_house_001.materials.append(mat_house_roof)
me_house_001.update()
me_house_002 = bpy.data.meshes.new('House.002')
me_house_002.from_pydata([], [], [])
_uv = me_house_002.uv_layers.new(name='UVMap')
_uv.uv.foreach_set('vector', [])
me_house_002.materials.append(mat_house_base)
me_house_002.materials.append(mat_house_roof)
me_house_002.update()
me_house_003 = bpy.data.meshes.new('House.003')
me_house_003.from_pydata([], [], [])
_uv = me_house_003.uv_layers.new(name='UVMap')
_uv.uv.foreach_set('vector', [])
me_house_003.materials.append(mat_house_base)
me_house_003.materials.append(mat_house_roof)
me_house_003.update()
me_house_004 = bpy.data.meshes.new('House.004')
me_house_004.from_pydata([], [], [])
_uv = me_house_004.uv_layers.new(name='UVMap')
_uv.uv.foreach_set('vector', [])
me_house_004.materials.append(mat_house_base)
me_house_004.materials.append(mat_house_roof)
me_house_004.update()

# ---- curves / text
cu_beziercurve = bpy.data.curves.new('BezierCurve', 'CURVE')
cu_beziercurve.dimensions = '3D'
_sp = cu_beziercurve.splines.new('POLY'); _sp.points.add(5)
_sp.points.foreach_set('co', [-3.75, 22.75, 0.0, 1.0, -17.25, 22.75, 0.0, 1.0, -17.25, -33.75, 0.0, 1.0, 17.25, -33.75, 0.0, 1.0, 17.25, 22.75, 0.0, 1.0, 3.75, 22.75, 0.0, 1.0])
_sp.order_v = 1
cu_beziercurve.use_path = True
cu_beziercurve.fill_mode = 'FULL'

# ---- objects
ob_building = bpy.data.objects.new('Building', me_cube_001)
ob_columns = bpy.data.objects.new('Columns', me_cube_002)
ob_door = bpy.data.objects.new('Door', me_cube_006)
ob_stair_wall = bpy.data.objects.new('Stair wall', me_cube_005)
ob_entrance_roof__no_collider = bpy.data.objects.new('Entrance Roof__NO_COLLIDER', me_cube_007)
ob_library_ground__box_collider = bpy.data.objects.new('Library Ground__BOX_COLLIDER', me_cube)
ob_stairs = bpy.data.objects.new('Stairs', me_cube_011)
ob_wall = bpy.data.objects.new('Wall', me_wall_pillar)
ob_wall_curve__ignore = bpy.data.objects.new('Wall Curve__IGNORE', cu_beziercurve)
ob_wall__custom_collider = bpy.data.objects.new('Wall__CUSTOM_COLLIDER', me_wall_pillar_002)
ob_bridge__box_collider = bpy.data.objects.new('Bridge__BOX_COLLIDER', me_cube_008)
ob_bridge_wall = bpy.data.objects.new('Bridge Wall', me_bridge_wall)
ob_center_plaza__box_collider = bpy.data.objects.new('Center Plaza__BOX_COLLIDER', me_cube_009)
ob_house__box_collider = bpy.data.objects.new('House__BOX_COLLIDER', me_house)
ob_house_001__box_collider = bpy.data.objects.new('House.001__BOX_COLLIDER', me_house_001)
ob_house_002__box_collider = bpy.data.objects.new('House.002__BOX_COLLIDER', me_house_002)
ob_house_003__box_collider = bpy.data.objects.new('House.003__BOX_COLLIDER', me_house_003)
ob_house_004__box_collider = bpy.data.objects.new('House.004__BOX_COLLIDER', me_house_004)

# ---- transforms, parenting, visibility, modifiers, constraints
ob_building.location = (0.0, 0.0, 0.0)
ob_building.lock_rotations_4d = False
ob_building.empty_display_type = 'ARROWS'
ob_building.lineart.crease_threshold = 0.0
_m = ob_building.modifiers.new('GeometryNodes', 'NODES')
_m.node_group = ng_set_faceid_uvs
ob_columns.location = (0.0, 0.0, 0.0)
ob_columns.lock_rotations_4d = False
ob_columns.empty_display_type = 'ARROWS'
ob_columns.lineart.crease_threshold = 0.0
_m = ob_columns.modifiers.new('Array', 'ARRAY')
_m.use_constant_offset = True
_m.constant_offset_displace = (3.0, 0.0, 0.0)
_m.use_relative_offset = False
_m.relative_offset_displace = (2.0, 0.0, 0.0)
_m = ob_columns.modifiers.new('Mirror', 'MIRROR')
_m = ob_columns.modifiers.new('GeometryNodes', 'NODES')
_m.node_group = ng_set_faceid_uvs
ob_door.location = (0.0, -3.0, 0.0)
_m = ob_door.modifiers.new('GeometryNodes', 'NODES')
_m.node_group = ng_set_faceid_uvs
ob_stair_wall.location = (0.0, 0.0, 0.0)
_m = ob_stair_wall.modifiers.new('Mirror', 'MIRROR')
_m = ob_stair_wall.modifiers.new('GeometryNodes', 'NODES')
_m.node_group = ng_set_faceid_uvs
ob_entrance_roof__no_collider.location = (0.0, 6.0, 8.5)
_m = ob_entrance_roof__no_collider.modifiers.new('Mirror', 'MIRROR')
_m.use_clip = True
_m = ob_entrance_roof__no_collider.modifiers.new('GeometryNodes', 'NODES')
_m.node_group = ng_set_faceid_uvs
ob_library_ground__box_collider.location = (0.0, 0.0, 0.0)
_m = ob_library_ground__box_collider.modifiers.new('GeometryNodes', 'NODES')
_m.node_group = ng_set_faceid_uvs
_m = ob_library_ground__box_collider.modifiers.new('Set FaceID UVs - Single Face', 'NODES')
_m.node_group = ng_set_faceid_uvs___single_face
_gi = [s.identifier for s in ng_set_faceid_uvs___single_face.interface.items_tree if s.item_type == 'SOCKET' and s.in_out == 'INPUT']
_m[_gi[1]] = 5  # Face ID
_m[_gi[2]] = 5  # Face Index
ob_stairs.location = (0.0, 5.5, 0.0)
_m = ob_stairs.modifiers.new('Stairs', 'NODES')
_m.node_group = ng_stairs
_gi = [s.identifier for s in ng_stairs.interface.items_tree if s.item_type == 'SOCKET' and s.in_out == 'INPUT']
_m[_gi[1]] = 5  # Steps
_m[_gi[2]] = 0.2  # Step Height
_m[_gi[3]] = 0.5  # Step Depth
_m[_gi[4]] = 16.5  # Width
_m[_gi[5]] = 8.0  # Platform Depth
_m = ob_stairs.modifiers.new('Set Material', 'NODES')
_m.node_group = ng_set_material
_gi = [s.identifier for s in ng_set_material.interface.items_tree if s.item_type == 'SOCKET' and s.in_out == 'INPUT']
_m[_gi[1]] = mat_library_building  # Material
ob_wall.location = (0.0, 0.0, 0.0)
_m = ob_wall.modifiers.new('Generate Pillar', 'NODES')
_m.node_group = ng_wall_pillar
_gi = [s.identifier for s in ng_wall_pillar.interface.items_tree if s.item_type == 'SOCKET' and s.in_out == 'INPUT']
_m[_gi[0]] = 0.5  # Width
_m[_gi[1]] = 1.5  # Height
_m[_gi[2]] = 2  # Face ID
_m[_gi[3]] = 1.4  # Top Width
_m[_gi[4]] = 0.1  # Top Height
_m[_gi[5]] = 3  # Top Face ID
_m = ob_wall.modifiers.new('Generate Wall', 'NODES')
_m.node_group = ng_wall
_gi = [s.identifier for s in ng_wall.interface.items_tree if s.item_type == 'SOCKET' and s.in_out == 'INPUT']
_m[_gi[1]] = ob_wall_curve__ignore  # Wall Curve
_m[_gi[2]] = 0.3  # Width
_m[_gi[3]] = 0.5  # Centering
_m[_gi[4]] = 1.3  # Height
_m[_gi[5]] = 4  # Wall Face ID
_m = ob_wall.modifiers.new('GeometryNodes', 'NODES')
_m.node_group = ng_set_material
_gi = [s.identifier for s in ng_set_material.interface.items_tree if s.item_type == 'SOCKET' and s.in_out == 'INPUT']
_m[_gi[1]] = mat_library_wall  # Material
ob_wall_curve__ignore.location = (0.0, 0.0, 0.0)
ob_wall__custom_collider.location = (0.0, 0.0, 0.0)
ob_wall__custom_collider.display_type = 'SOLID'
_m = ob_wall__custom_collider.modifiers.new('Generate Pillar', 'NODES')
_m.node_group = ng_wall_pillar
_gi = [s.identifier for s in ng_wall_pillar.interface.items_tree if s.item_type == 'SOCKET' and s.in_out == 'INPUT']
_m[_gi[0]] = 0.5  # Width
_m[_gi[1]] = 1.5  # Height
_m[_gi[2]] = 2  # Face ID
_m[_gi[3]] = 1.4  # Top Width
_m[_gi[4]] = 0.1  # Top Height
_m[_gi[5]] = 3  # Top Face ID
_m = ob_wall__custom_collider.modifiers.new('GeometryNodes', 'NODES')
_m.node_group = ng_convert_to_bounding_box
_m = ob_wall__custom_collider.modifiers.new('Generate Wall', 'NODES')
_m.node_group = ng_wall_bounding_box
_gi = [s.identifier for s in ng_wall_bounding_box.interface.items_tree if s.item_type == 'SOCKET' and s.in_out == 'INPUT']
_m[_gi[1]] = ob_wall_curve__ignore  # Wall Curve
_m[_gi[2]] = 0.3  # Width
_m[_gi[4]] = 1.3  # Height
_m = ob_wall__custom_collider.modifiers.new('Auto Smooth', 'NODES')
_m.node_group = ng_auto_smooth
_gi = [s.identifier for s in ng_auto_smooth.interface.items_tree if s.item_type == 'SOCKET' and s.in_out == 'INPUT']
_m[_gi[1]] = 0.5236  # Angle
ob_bridge__box_collider.location = (0.0, 23.5, -1.0)
_m = ob_bridge__box_collider.modifiers.new('GeometryNodes', 'NODES')
_m.node_group = ng_set_faceid_uvs
_m = ob_bridge__box_collider.modifiers.new('Set FaceID UVs - Single Face', 'NODES')
_m.node_group = ng_set_faceid_uvs___single_face
_gi = [s.identifier for s in ng_set_faceid_uvs___single_face.interface.items_tree if s.item_type == 'SOCKET' and s.in_out == 'INPUT']
_m[_gi[1]] = 5  # Face ID
_m[_gi[2]] = 4  # Face Index
_m = ob_bridge__box_collider.modifiers.new('Auto Smooth', 'NODES')
_m.node_group = ng_auto_smooth
_gi = [s.identifier for s in ng_auto_smooth.interface.items_tree if s.item_type == 'SOCKET' and s.in_out == 'INPUT']
_m[_gi[1]] = 0.5236  # Angle
ob_bridge_wall.location = (0.0, 23.0, 0.0)
_m = ob_bridge_wall.modifiers.new('Build Bridge Wall', 'NODES')
_m.node_group = ng_bridge_wall
_gi = [s.identifier for s in ng_bridge_wall.interface.items_tree if s.item_type == 'SOCKET' and s.in_out == 'INPUT']
_m[_gi[0]] = 22.0  # Wall Length
_m[_gi[1]] = 0.8  # Wall Height
_m[_gi[2]] = 0.4  # Wall Width
_m[_gi[4]] = 1.0  # Pillar Height
_m[_gi[5]] = 0.6  # Pillar Distance
_m[_gi[10]] = 1  # Pillar Top Face ID
_m = ob_bridge_wall.modifiers.new('Transform Geometry', 'NODES')
_m.node_group = ng_transform_geometry
_gi = [s.identifier for s in ng_transform_geometry.interface.items_tree if s.item_type == 'SOCKET' and s.in_out == 'INPUT']
_m[_gi[1]] = (3.8, 0.0, 0.0)  # Translation
_m[_gi[2]] = (0.0, 0.0, 1.571)  # Rotation
_m = ob_bridge_wall.modifiers.new('Mirror', 'MIRROR')
_m = ob_bridge_wall.modifiers.new('Set Material', 'NODES')
_m.node_group = ng_set_material
_gi = [s.identifier for s in ng_set_material.interface.items_tree if s.item_type == 'SOCKET' and s.in_out == 'INPUT']
_m[_gi[1]] = mat_bridge  # Material
ob_center_plaza__box_collider.location = (0.0, 45.0, 0.0)
_m = ob_center_plaza__box_collider.modifiers.new('GeometryNodes', 'NODES')
_m.node_group = ng_set_faceid_uvs
_m = ob_center_plaza__box_collider.modifiers.new('Set FaceID UVs - Single Face', 'NODES')
_m.node_group = ng_set_faceid_uvs___single_face
_gi = [s.identifier for s in ng_set_faceid_uvs___single_face.interface.items_tree if s.item_type == 'SOCKET' and s.in_out == 'INPUT']
_m[_gi[1]] = 5  # Face ID
_m[_gi[2]] = 5  # Face Index
ob_house__box_collider.location = (6.7, 47.8, 0.0)
_m = ob_house__box_collider.modifiers.new('Simple House', 'NODES')
_m.node_group = ng_simple_house
_gi = [s.identifier for s in ng_simple_house.interface.items_tree if s.item_type == 'SOCKET' and s.in_out == 'INPUT']
_m[_gi[0]] = (5.0, 5.0, 3.0)  # Base size
_m[_gi[3]] = 1  # Roof Face ID
ob_house_001__box_collider.location = (6.825, 78.71, 0.0)
_m = ob_house_001__box_collider.modifiers.new('Simple House', 'NODES')
_m.node_group = ng_simple_house
_gi = [s.identifier for s in ng_simple_house.interface.items_tree if s.item_type == 'SOCKET' and s.in_out == 'INPUT']
_m[_gi[0]] = (5.0, 4.0, 3.0)  # Base size
_m[_gi[2]] = 1.0  # Roof Height
_m[_gi[3]] = 1  # Roof Face ID
ob_house_002__box_collider.location = (6.828, 75.12, 0.0)
_m = ob_house_002__box_collider.modifiers.new('Simple House', 'NODES')
_m.node_group = ng_simple_house
_gi = [s.identifier for s in ng_simple_house.interface.items_tree if s.item_type == 'SOCKET' and s.in_out == 'INPUT']
_m[_gi[0]] = (5.0, 3.0, 3.5)  # Base size
_m[_gi[1]] = 0.6  # Roof Front Slant
_m[_gi[3]] = 3  # Roof Face ID
_m[_gi[4]] = 2  # Base Face ID
ob_house_003__box_collider.location = (7.0, 65.03, 0.0)
_m = ob_house_003__box_collider.modifiers.new('Simple House', 'NODES')
_m.node_group = ng_simple_house
_gi = [s.identifier for s in ng_simple_house.interface.items_tree if s.item_type == 'SOCKET' and s.in_out == 'INPUT']
_m[_gi[0]] = (5.0, 3.0, 2.0)  # Base size
_m[_gi[2]] = 1.5  # Roof Height
_m[_gi[3]] = 3  # Roof Face ID
_m[_gi[4]] = 2  # Base Face ID
ob_house_004__box_collider.location = (6.803, 70.08, 0.0)
_m = ob_house_004__box_collider.modifiers.new('Simple House', 'NODES')
_m.node_group = ng_simple_house
_gi = [s.identifier for s in ng_simple_house.interface.items_tree if s.item_type == 'SOCKET' and s.in_out == 'INPUT']
_m[_gi[0]] = (5.0, 7.0, 3.0)  # Base size
_m[_gi[3]] = 5  # Roof Face ID
_m[_gi[4]] = 4  # Base Face ID

# ---- collection membership
col_library.objects.link(ob_building)
col_library.objects.link(ob_columns)
col_library.objects.link(ob_door)
col_library.objects.link(ob_stair_wall)
col_library.objects.link(ob_entrance_roof__no_collider)
col_library.objects.link(ob_library_ground__box_collider)
col_library.objects.link(ob_stairs)
col_library_wall.objects.link(ob_wall)
col_library_wall.objects.link(ob_wall_curve__ignore)
col_library_wall.objects.link(ob_wall__custom_collider)
col_bridge.objects.link(ob_bridge__box_collider)
col_bridge.objects.link(ob_bridge_wall)
col_plaza.objects.link(ob_center_plaza__box_collider)
col_plaza.objects.link(ob_house__box_collider)
col_plaza.objects.link(ob_house_001__box_collider)
col_plaza.objects.link(ob_house_002__box_collider)
col_plaza.objects.link(ob_house_003__box_collider)
col_plaza.objects.link(ob_house_004__box_collider)

# ---- scene / render settings (as saved in the file)
scene.frame_start = 1; scene.frame_end = 250; scene.frame_set(0)
scene.render.engine = 'BLENDER_EEVEE_NEXT'
scene.cycles.sampling_pattern = 'TABULATED_SOBOL'
scene.view_settings.view_transform = 'Filmic'
bpy.context.view_layer.update()

# ---- added for rendering (the .blend has no active camera and no usable light): camera, sun
cam_auto = bpy.data.cameras.new('AutoCamera')
cam_auto.lens = 50.0
cam_auto.sensor_width = 36.0
cam_auto.clip_end = 2018.91
ob_auto_camera = bpy.data.objects.new('AutoCamera', cam_auto)
scene.collection.objects.link(ob_auto_camera)
ob_auto_camera.location = (115.038, -114.921, 94.5306)
ob_auto_camera.rotation_euler = (1.09748, -7.21219e-08, 0.694738)
scene.camera = ob_auto_camera
light_auto_sun = bpy.data.lights.new('AutoSun', 'SUN')
light_auto_sun.energy = 3.0
light_auto_sun.angle = 0.0523599
ob_auto_sun = bpy.data.objects.new('AutoSun', light_auto_sun)
scene.collection.objects.link(ob_auto_sun)
ob_auto_sun.rotation_euler = (0.872665, 0.174533, 0.523599)
bpy.context.view_layer.update()
